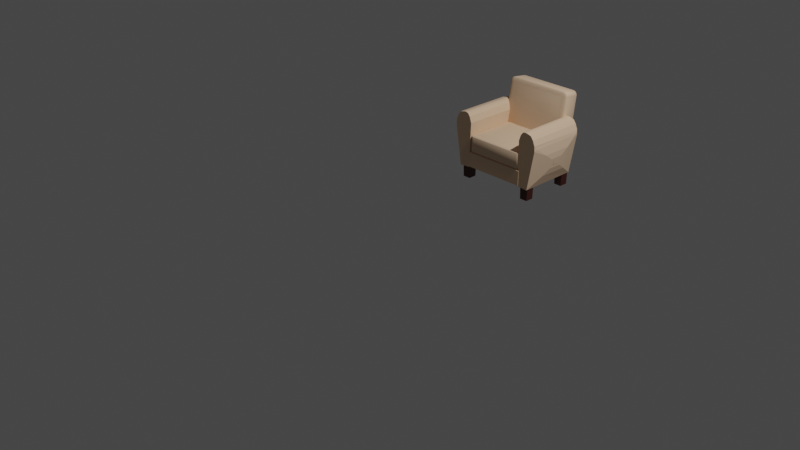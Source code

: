 # Source: sofa-small.blend  (saved by Blender 2.93.21; exported with 4.5.12 LTS)
import bpy
from mathutils import Matrix  # noqa: F401  (used for matrix-valued properties, if any)

bpy.ops.wm.read_factory_settings(use_empty=True)
scene = bpy.context.scene
scene.name = 'Scene'

# ---- collections
col_collection = bpy.data.collections.new('Collection'); scene.collection.children.link(col_collection)

# ---- materials (node trees are filled in below, after node groups)
mat_sofa_leg_001 = bpy.data.materials.new('sofa-leg.001')
mat_sofa_leg_001.use_transparent_shadow = False
mat_sofa_cream_001 = bpy.data.materials.new('sofa-cream.001')
mat_sofa_cream_001.use_transparent_shadow = False

# ---- material node trees
mat_sofa_leg_001.use_nodes = True; mat_sofa_leg_001.node_tree.nodes.clear()
_N = mat_sofa_leg_001.node_tree.nodes; _L = mat_sofa_leg_001.node_tree.links
n0 = _N.new('ShaderNodeOutputMaterial'); n0.name = 'Material Output'; n0.location = (300, 300)
n1 = _N.new('ShaderNodeBsdfPrincipled'); n1.name = 'Principled BSDF'; n1.location = (10, 300)
n1.distribution = 'GGX'
n1.subsurface_method = 'BURLEY'
n1.inputs[0].default_value = (0.06232, 0.01244, 0.007473, 1.0)
n1.inputs[3].default_value = 1.45
n1.inputs[27].default_value = (0.0, 0.0, 0.0, 1.0)
n1.inputs[28].default_value = 1.0
_L.new(n1.outputs[0], n0.inputs[0])
n0.is_active_output = True
mat_sofa_cream_001.use_nodes = True; mat_sofa_cream_001.node_tree.nodes.clear()
_N = mat_sofa_cream_001.node_tree.nodes; _L = mat_sofa_cream_001.node_tree.links
n0 = _N.new('ShaderNodeBsdfPrincipled'); n0.name = 'Principled BSDF'; n0.location = (10, 300)
n0.distribution = 'GGX'
n0.subsurface_method = 'BURLEY'
n0.inputs[0].default_value = (0.8, 0.5629, 0.3786, 1.0)
n0.inputs[2].default_value = 1.0
n0.inputs[3].default_value = 1.45
n0.inputs[27].default_value = (0.0, 0.0, 0.0, 1.0)
n0.inputs[28].default_value = 1.0
n1 = _N.new('ShaderNodeOutputMaterial'); n1.name = 'Material Output'; n1.location = (300, 300)
_L.new(n0.outputs[0], n1.inputs[0])
n1.is_active_output = True

# ---- world
world_world = bpy.data.worlds.new('World'); scene.world = world_world
world_world.use_nodes = True; world_world.node_tree.nodes.clear()
_N = world_world.node_tree.nodes; _L = world_world.node_tree.links
n0 = _N.new('ShaderNodeOutputWorld'); n0.name = 'World Output'; n0.location = (300, 300)
n1 = _N.new('ShaderNodeBackground'); n1.name = 'Background'; n1.location = (10, 300)
n1.inputs[0].default_value = (0.05088, 0.05088, 0.05088, 1.0)
_L.new(n1.outputs[0], n0.inputs[0])
n0.is_active_output = True
world_world.color = (0.05088, 0.05088, 0.05088)
world_world.use_sun_shadow = False
world_world.sun_shadow_jitter_overblur = 0.0

# ---- cameras
cam_camera = bpy.data.cameras.new('Camera')
cam_camera.clip_end = 100.0
cam_camera.ortho_scale = 7.314

# ---- lights
light_light = bpy.data.lights.new('Light', 'POINT')
light_light.transmission_factor = 0.0
light_light.energy = 1000.0
light_light.shadow_soft_size = 0.1
light_light.shadow_maximum_resolution = 0.006
light_light.use_absolute_resolution = True

# ---- meshes
me_cube_410 = bpy.data.meshes.new('Cube.410')
me_cube_410.from_pydata([(-0.8718, -1.0, -1.0), (-1.0, -1.0, 1.0), (-0.8718, 1.0, -1.0), (-1.0, 1.0, 1.0), (0.8718, -1.0, -1.0), (1.0, -1.0, 1.0), (0.8718, 1.0, -1.0), (1.0, 1.0, 1.0)], [], [(0, 1, 3, 2), (2, 3, 7, 6), (6, 7, 5, 4), (4, 5, 1, 0), (2, 6, 4, 0), (7, 3, 1, 5)])
_uv = me_cube_410.uv_layers.new(name='UVMap')
_uv.uv.foreach_set('vector', [0.375, 0.0, 0.625, 0.0, 0.625, 0.25, 0.375, 0.25, 0.375, 0.25, 0.625, 0.25, 0.625, 0.5, 0.375, 0.5, 0.375, 0.5, 0.625, 0.5, 0.625, 0.75, 0.375, 0.75, 0.375, 0.75, 0.625, 0.75, 0.625, 1.0, 0.375, 1.0, 0.125, 0.5, 0.375, 0.5, 0.375, 0.75, 0.125, 0.75, 0.625, 0.5, 0.875, 0.5, 0.875, 0.75, 0.625, 0.75])
me_cube_410.materials.append(mat_sofa_leg_001)
me_cube_410.use_remesh_fix_poles = True
me_cube_410.use_remesh_preserve_attributes = False
me_cube_410.update()
me_cube_415 = bpy.data.meshes.new('Cube.415')
me_cube_415.from_pydata([(-0.8718, -1.0, -1.0), (-1.0, -1.0, 1.0), (-0.8718, 1.0, -1.0), (-1.0, 1.0, 1.0), (0.8718, -1.0, -1.0), (1.0, -1.0, 1.0), (0.8718, 1.0, -1.0), (1.0, 1.0, 1.0)], [], [(0, 1, 3, 2), (2, 3, 7, 6), (6, 7, 5, 4), (4, 5, 1, 0), (2, 6, 4, 0), (7, 3, 1, 5)])
_uv = me_cube_415.uv_layers.new(name='UVMap')
_uv.uv.foreach_set('vector', [0.375, 0.0, 0.625, 0.0, 0.625, 0.25, 0.375, 0.25, 0.375, 0.25, 0.625, 0.25, 0.625, 0.5, 0.375, 0.5, 0.375, 0.5, 0.625, 0.5, 0.625, 0.75, 0.375, 0.75, 0.375, 0.75, 0.625, 0.75, 0.625, 1.0, 0.375, 1.0, 0.125, 0.5, 0.375, 0.5, 0.375, 0.75, 0.125, 0.75, 0.625, 0.5, 0.875, 0.5, 0.875, 0.75, 0.625, 0.75])
me_cube_415.materials.append(mat_sofa_leg_001)
me_cube_415.use_remesh_fix_poles = True
me_cube_415.use_remesh_preserve_attributes = False
me_cube_415.update()
me_cube_416 = bpy.data.meshes.new('Cube.416')
me_cube_416.from_pydata([(-0.8718, -1.0, -1.0), (-1.0, -1.0, 1.0), (-0.8718, 1.0, -1.0), (-1.0, 1.0, 1.0), (0.8718, -1.0, -1.0), (1.0, -1.0, 1.0), (0.8718, 1.0, -1.0), (1.0, 1.0, 1.0)], [], [(0, 1, 3, 2), (2, 3, 7, 6), (6, 7, 5, 4), (4, 5, 1, 0), (2, 6, 4, 0), (7, 3, 1, 5)])
_uv = me_cube_416.uv_layers.new(name='UVMap')
_uv.uv.foreach_set('vector', [0.375, 0.0, 0.625, 0.0, 0.625, 0.25, 0.375, 0.25, 0.375, 0.25, 0.625, 0.25, 0.625, 0.5, 0.375, 0.5, 0.375, 0.5, 0.625, 0.5, 0.625, 0.75, 0.375, 0.75, 0.375, 0.75, 0.625, 0.75, 0.625, 1.0, 0.375, 1.0, 0.125, 0.5, 0.375, 0.5, 0.375, 0.75, 0.125, 0.75, 0.625, 0.5, 0.875, 0.5, 0.875, 0.75, 0.625, 0.75])
me_cube_416.materials.append(mat_sofa_leg_001)
me_cube_416.use_remesh_fix_poles = True
me_cube_416.use_remesh_preserve_attributes = False
me_cube_416.update()
me_cube_417 = bpy.data.meshes.new('Cube.417')
me_cube_417.from_pydata([(-0.8718, -1.0, -1.0), (-1.0, -1.0, 1.0), (-0.8718, 1.0, -1.0), (-1.0, 1.0, 1.0), (0.8718, -1.0, -1.0), (1.0, -1.0, 1.0), (0.8718, 1.0, -1.0), (1.0, 1.0, 1.0)], [], [(0, 1, 3, 2), (2, 3, 7, 6), (6, 7, 5, 4), (4, 5, 1, 0), (2, 6, 4, 0), (7, 3, 1, 5)])
_uv = me_cube_417.uv_layers.new(name='UVMap')
_uv.uv.foreach_set('vector', [0.375, 0.0, 0.625, 0.0, 0.625, 0.25, 0.375, 0.25, 0.375, 0.25, 0.625, 0.25, 0.625, 0.5, 0.375, 0.5, 0.375, 0.5, 0.625, 0.5, 0.625, 0.75, 0.375, 0.75, 0.375, 0.75, 0.625, 0.75, 0.625, 1.0, 0.375, 1.0, 0.125, 0.5, 0.375, 0.5, 0.375, 0.75, 0.125, 0.75, 0.625, 0.5, 0.875, 0.5, 0.875, 0.75, 0.625, 0.75])
me_cube_417.materials.append(mat_sofa_leg_001)
me_cube_417.use_remesh_fix_poles = True
me_cube_417.use_remesh_preserve_attributes = False
me_cube_417.update()
me_cube_427 = bpy.data.meshes.new('Cube.427')
me_cube_427.from_pydata([(0.1618, -1.532, 2.606), (0.1999, 1.0, 2.605), (1.279, -1.532, 2.606), (1.779, -1.532, 4.667), (1.317, 1.0, 2.604), (1.817, 1.0, 4.666), (0.1119, 1.0, 4.932), (0.4162, 1.0, 5.085), (0.9349, 1.0, 5.13), (1.187, 1.0, 5.13), (1.428, 1.0, 5.087), (1.643, 1.0, 4.948), (0.3375, -1.532, 2.605), (0.4757, -1.532, 2.605), (0.6147, -1.532, 2.605), (0.7542, -1.532, 2.605), (0.8943, -1.532, 2.605), (1.035, -1.532, 2.605), (1.176, -1.532, 2.605), (1.605, -1.532, 4.949), (1.39, -1.532, 5.088), (1.149, -1.532, 5.131), (0.8969, -1.532, 5.131), (0.3782, -1.532, 5.086), (0.07389, -1.532, 4.933), (-0.2157, 0.3954, 3.1), (-0.2157, -0.8859, 3.1), (-0.4491, -0.8859, 4.131), (-0.4491, 0.3954, 4.131), (-0.378, 0.04072, 3.388), (-0.378, -0.5312, 3.388), (-0.4822, -0.5312, 3.849), (-0.4822, 0.04072, 3.849), (-0.378, 0.04072, 3.388), (-0.378, -0.5312, 3.388), (-0.4822, -0.5312, 3.849), (-0.4822, 0.04072, 3.849), (-0.4822, 0.04072, 3.849), (-0.4822, -0.5312, 3.849), (-0.378, -0.5312, 3.388), (-0.378, 0.04072, 3.388), (-0.4686, -0.1258, 3.715), (-0.4251, -0.1258, 3.523), (-0.4686, -0.3647, 3.715), (-0.4251, -0.3647, 3.523), (-0.1829, -1.532, 4.707), (-0.2604, -1.532, 4.467), (-0.22, -1.458, 4.623), (-0.2565, -1.42, 4.572), (-0.2875, -1.372, 4.52), (-0.1449, 1.0, 4.706), (-0.2223, 1.0, 4.466), (-0.2875, 0.8814, 4.52), (-0.2565, 0.9293, 4.572), (-0.22, 0.9672, 4.623), (0.1999, -1.49, 2.605), (1.317, -1.49, 2.604)], [(32, 36), (35, 31), (30, 34), (33, 29), (40, 33), (34, 39), (38, 35), (36, 37), (2, 56), (0, 55)], [(6, 50, 45, 24), (4, 5, 3, 2), (49, 52, 28, 27), (5, 11, 19, 3), (11, 10, 20, 19), (10, 9, 21, 20), (9, 8, 22, 21), (11, 5, 4, 1, 51, 50, 6, 7, 8, 9, 10), (7, 6, 24, 23), (1, 4, 2, 18, 17, 16, 15, 14, 13, 12, 0), (23, 22, 8, 7), (27, 28, 32, 31), (1, 0, 26, 25), (25, 26, 30, 29), (28, 25, 29, 32), (26, 27, 31, 30), (42, 44, 43, 41), (54, 47, 45, 50), (47, 48, 46), (48, 49, 46), (52, 51, 1, 25, 28), (52, 53, 51), (53, 54, 51), (54, 50, 51), (47, 54, 53, 48), (48, 53, 52, 49), (29, 30, 31, 32), (45, 47, 46), (2, 3, 19, 20, 21, 22, 23, 24, 45, 46, 0), (0, 46, 49, 27, 26)])
_uv = me_cube_427.uv_layers.new(name='UVMap')
_uv.uv.foreach_set('vector', [0.8438, 0.5, 0.8656, 0.5, 0.8656, 0.75, 0.8438, 0.75, 0.375, 0.5, 0.625, 0.5, 0.625, 0.75, 0.375, 0.75, 0.875, 0.7492, 0.875, 0.5008, 0.875, 0.5, 0.875, 0.75, 0.625, 0.5, 0.6562, 0.5, 0.6562, 0.75, 0.625, 0.75, 0.6562, 0.5, 0.6875, 0.5, 0.6875, 0.75, 0.6562, 0.75, 0.6875, 0.5, 0.7188, 0.5, 0.7188, 0.75, 0.6875, 0.75, 0.7188, 0.5, 0.75, 0.5, 0.75, 0.75, 0.7188, 0.75, 0.6562, 0.5, 0.625, 0.5, 0.375, 0.5, 0.375, 0.25, 0.6072, 0.25, 0.8656, 0.5, 0.8438, 0.5, 0.8125, 0.5, 0.75, 0.5, 0.7188, 0.5, 0.6875, 0.5, 0.8125, 0.5, 0.8438, 0.5, 0.8438, 0.75, 0.8125, 0.75, 0.125, 0.5, 0.375, 0.5, 0.375, 0.75, 0.3438, 0.75, 0.3125, 0.75, 0.2812, 0.75, 0.25, 0.75, 0.2188, 0.75, 0.1875, 0.75, 0.1562, 0.75, 0.125, 0.75, 0.8125, 0.75, 0.75, 0.75, 0.75, 0.5, 0.8125, 0.5, 0.875, 0.75, 0.875, 0.5, 0.875, 0.5, 0.875, 0.75, 0.125, 0.5, 0.125, 0.75, 0.125, 0.75, 0.125, 0.5, 0.125, 0.5, 0.125, 0.75, 0.125, 0.75, 0.125, 0.5, 0.625, 0.25, 0.375, 0.25, 0.375, 0.25, 0.625, 0.25, 0.375, 1.0, 0.625, 1.0, 0.625, 1.0, 0.375, 1.0, 0.125, 0.5, 0.375, 1.0, 0.875, 0.75, 0.625, 0.25, 0.8727, 0.5033, 0.8727, 0.7467, 0.8656, 0.75, 0.8656, 0.5, 0.625, 1.0, 0.625, 1.0, 0.6072, 1.0, 0.625, 1.0, 0.625, 1.0, 0.6072, 1.0, 0.6252, 0.25, 0.6072, 0.25, 0.375, 0.25, 0.375, 0.25, 0.625, 0.25, 0.6252, 0.25, 0.625, 0.25, 0.6072, 0.25, 0.625, 0.25, 0.625, 0.25, 0.6072, 0.25, 0.625, 0.25, 0.625, 0.25, 0.6072, 0.25, 0.8727, 0.7467, 0.8727, 0.5033, 0.875, 0.5031, 0.875, 0.7469, 0.875, 0.7469, 0.875, 0.5031, 0.875, 0.5008, 0.875, 0.7492, 0.375, 0.25, 0.375, 1.0, 0.875, 0.75, 0.625, 0.25, 0.636, 1.0, 0.625, 1.0, 0.6072, 1.0, 0.375, 0.75, 0.625, 0.75, 0.6562, 0.75, 0.6875, 0.75, 0.7188, 0.75, 0.75, 0.75, 0.8125, 0.75, 0.8438, 0.75, 0.636, 1.0, 0.6072, 1.0, 0.375, 1.0, 0.375, 1.0, 0.6072, 1.0, 0.625, 1.0, 0.625, 1.0, 0.375, 1.0])
me_cube_427.materials.append(mat_sofa_cream_001)
me_cube_427.use_remesh_fix_poles = True
me_cube_427.use_remesh_preserve_attributes = False
me_cube_427.update()
me_cube_419 = bpy.data.meshes.new('Cube.419')
me_cube_419.from_pydata([(0.1618, -1.532, 2.606), (0.1999, 1.0, 2.605), (1.279, -1.532, 2.606), (1.779, -1.532, 4.667), (1.317, 1.0, 2.604), (1.817, 1.0, 4.666), (0.1119, 1.0, 4.932), (0.4162, 1.0, 5.085), (0.9349, 1.0, 5.13), (1.187, 1.0, 5.13), (1.428, 1.0, 5.087), (1.643, 1.0, 4.948), (0.3375, -1.532, 2.605), (0.4757, -1.532, 2.605), (0.6147, -1.532, 2.605), (0.7542, -1.532, 2.605), (0.8943, -1.532, 2.605), (1.035, -1.532, 2.605), (1.176, -1.532, 2.605), (1.605, -1.532, 4.949), (1.39, -1.532, 5.088), (1.149, -1.532, 5.131), (0.8969, -1.532, 5.131), (0.3782, -1.532, 5.086), (0.07389, -1.532, 4.933), (-0.2157, 0.3954, 3.1), (-0.2157, -0.8859, 3.1), (-0.4491, -0.8859, 4.131), (-0.4491, 0.3954, 4.131), (-0.378, 0.04072, 3.388), (-0.378, -0.5312, 3.388), (-0.4822, -0.5312, 3.849), (-0.4822, 0.04072, 3.849), (-0.378, 0.04072, 3.388), (-0.378, -0.5312, 3.388), (-0.4822, -0.5312, 3.849), (-0.4822, 0.04072, 3.849), (-0.4822, 0.04072, 3.849), (-0.4822, -0.5312, 3.849), (-0.378, -0.5312, 3.388), (-0.378, 0.04072, 3.388), (-0.4686, -0.1258, 3.715), (-0.4251, -0.1258, 3.523), (-0.4686, -0.3647, 3.715), (-0.4251, -0.3647, 3.523), (-0.1829, -1.532, 4.707), (-0.2604, -1.532, 4.467), (-0.22, -1.458, 4.623), (-0.2565, -1.42, 4.572), (-0.2875, -1.372, 4.52), (-0.1449, 1.0, 4.706), (-0.2223, 1.0, 4.466), (-0.2875, 0.8814, 4.52), (-0.2565, 0.9293, 4.572), (-0.22, 0.9672, 4.623), (0.1999, -1.49, 2.605), (1.317, -1.49, 2.604)], [(32, 36), (35, 31), (30, 34), (33, 29), (40, 33), (34, 39), (38, 35), (36, 37), (2, 56), (0, 55)], [(6, 50, 45, 24), (4, 5, 3, 2), (49, 52, 28, 27), (5, 11, 19, 3), (11, 10, 20, 19), (10, 9, 21, 20), (9, 8, 22, 21), (11, 5, 4, 1, 51, 50, 6, 7, 8, 9, 10), (7, 6, 24, 23), (1, 4, 2, 18, 17, 16, 15, 14, 13, 12, 0), (23, 22, 8, 7), (27, 28, 32, 31), (1, 0, 26, 25), (25, 26, 30, 29), (28, 25, 29, 32), (26, 27, 31, 30), (42, 44, 43, 41), (54, 47, 45, 50), (47, 48, 46), (48, 49, 46), (52, 51, 1, 25, 28), (52, 53, 51), (53, 54, 51), (54, 50, 51), (47, 54, 53, 48), (48, 53, 52, 49), (29, 30, 31, 32), (45, 47, 46), (2, 3, 19, 20, 21, 22, 23, 24, 45, 46, 0), (0, 46, 49, 27, 26)])
_uv = me_cube_419.uv_layers.new(name='UVMap')
_uv.uv.foreach_set('vector', [0.8438, 0.5, 0.8656, 0.5, 0.8656, 0.75, 0.8438, 0.75, 0.375, 0.5, 0.625, 0.5, 0.625, 0.75, 0.375, 0.75, 0.875, 0.7492, 0.875, 0.5008, 0.875, 0.5, 0.875, 0.75, 0.625, 0.5, 0.6562, 0.5, 0.6562, 0.75, 0.625, 0.75, 0.6562, 0.5, 0.6875, 0.5, 0.6875, 0.75, 0.6562, 0.75, 0.6875, 0.5, 0.7188, 0.5, 0.7188, 0.75, 0.6875, 0.75, 0.7188, 0.5, 0.75, 0.5, 0.75, 0.75, 0.7188, 0.75, 0.6562, 0.5, 0.625, 0.5, 0.375, 0.5, 0.375, 0.25, 0.6072, 0.25, 0.8656, 0.5, 0.8438, 0.5, 0.8125, 0.5, 0.75, 0.5, 0.7188, 0.5, 0.6875, 0.5, 0.8125, 0.5, 0.8438, 0.5, 0.8438, 0.75, 0.8125, 0.75, 0.125, 0.5, 0.375, 0.5, 0.375, 0.75, 0.3438, 0.75, 0.3125, 0.75, 0.2812, 0.75, 0.25, 0.75, 0.2188, 0.75, 0.1875, 0.75, 0.1562, 0.75, 0.125, 0.75, 0.8125, 0.75, 0.75, 0.75, 0.75, 0.5, 0.8125, 0.5, 0.875, 0.75, 0.875, 0.5, 0.875, 0.5, 0.875, 0.75, 0.125, 0.5, 0.125, 0.75, 0.125, 0.75, 0.125, 0.5, 0.125, 0.5, 0.125, 0.75, 0.125, 0.75, 0.125, 0.5, 0.625, 0.25, 0.375, 0.25, 0.375, 0.25, 0.625, 0.25, 0.375, 1.0, 0.625, 1.0, 0.625, 1.0, 0.375, 1.0, 0.125, 0.5, 0.375, 1.0, 0.875, 0.75, 0.625, 0.25, 0.8727, 0.5033, 0.8727, 0.7467, 0.8656, 0.75, 0.8656, 0.5, 0.625, 1.0, 0.625, 1.0, 0.6072, 1.0, 0.625, 1.0, 0.625, 1.0, 0.6072, 1.0, 0.6252, 0.25, 0.6072, 0.25, 0.375, 0.25, 0.375, 0.25, 0.625, 0.25, 0.6252, 0.25, 0.625, 0.25, 0.6072, 0.25, 0.625, 0.25, 0.625, 0.25, 0.6072, 0.25, 0.625, 0.25, 0.625, 0.25, 0.6072, 0.25, 0.8727, 0.7467, 0.8727, 0.5033, 0.875, 0.5031, 0.875, 0.7469, 0.875, 0.7469, 0.875, 0.5031, 0.875, 0.5008, 0.875, 0.7492, 0.375, 0.25, 0.375, 1.0, 0.875, 0.75, 0.625, 0.25, 0.636, 1.0, 0.625, 1.0, 0.6072, 1.0, 0.375, 0.75, 0.625, 0.75, 0.6562, 0.75, 0.6875, 0.75, 0.7188, 0.75, 0.75, 0.75, 0.8125, 0.75, 0.8438, 0.75, 0.636, 1.0, 0.6072, 1.0, 0.375, 1.0, 0.375, 1.0, 0.6072, 1.0, 0.625, 1.0, 0.625, 1.0, 0.375, 1.0])
me_cube_419.materials.append(mat_sofa_cream_001)
me_cube_419.use_remesh_fix_poles = True
me_cube_419.use_remesh_preserve_attributes = False
me_cube_419.update()
me_cube_424 = bpy.data.meshes.new('Cube.424')
me_cube_424.from_pydata([(-0.8616, -0.8637, -0.9494), (-0.8616, -1.002, -0.8236), (-1.0, -0.8629, -0.8301), (-0.8616, -0.9164, -0.9451), (-0.8616, -0.9611, -0.9196), (-0.9146, -0.8633, -0.9478), (-0.9159, -0.9174, -0.9406), (-0.9131, -0.9538, -0.919), (-0.9415, -0.9428, -0.9106), (-0.9146, -0.9908, -0.8298), (-0.9595, -0.9606, -0.8329), (-0.8616, -0.991, -0.8769), (-0.9159, -0.978, -0.8843), (-0.9524, -0.9536, -0.8841), (-0.9895, -0.8629, -0.8827), (-0.9595, -0.8631, -0.9242), (-0.9895, -0.9157, -0.833), (-0.9768, -0.9171, -0.8869), (-0.9524, -0.9144, -0.9207), (-0.8616, -1.004, 0.9497), (-0.8616, -0.8668, 1.127), (-1.0, -0.8646, 0.9349), (-0.8616, -0.9932, 1.006), (-0.8616, -0.9636, 1.06), (-0.9146, -0.9925, 0.936), (-0.9159, -0.9799, 0.9935), (-0.9131, -0.9559, 1.037), (-0.9415, -0.9447, 1.019), (-0.9146, -0.866, 1.096), (-0.9595, -0.8653, 1.048), (-0.8616, -0.9192, 1.102), (-0.9159, -0.9197, 1.07), (-0.9524, -0.9164, 1.033), (-0.9895, -0.9173, 0.9284), (-0.9595, -0.9622, 0.9288), (-0.9895, -0.8648, 0.9921), (-0.9768, -0.9188, 0.9871), (-0.9524, -0.9554, 0.9846), (-0.8616, 0.8596, -0.9513), (-1.0, 0.8604, -0.8311), (-0.8616, 0.9985, -0.8248), (-0.9146, 0.86, -0.9493), (-0.9595, 0.8602, -0.9254), (-0.8616, 0.9128, -0.9466), (-0.9159, 0.9145, -0.9417), (-0.9524, 0.9119, -0.9216), (-0.9415, 0.9403, -0.9115), (-0.9895, 0.9134, -0.8339), (-0.9595, 0.9583, -0.8338), (-0.9895, 0.8604, -0.8838), (-0.9768, 0.9147, -0.8878), (-0.9524, 0.9513, -0.8849), (-0.8616, 0.988, -0.8781), (-0.8616, 0.9579, -0.9209), (-0.9146, 0.9882, -0.8307), (-0.9159, 0.9755, -0.8852), (-0.9131, 0.9511, -0.9199), (-0.8616, 0.8566, 1.122), (-0.8616, 0.9966, 0.9451), (-1.0, 0.8587, 0.9317), (-0.8616, 0.9101, 1.097), (-0.8616, 0.9556, 1.055), (-0.9146, 0.8574, 1.092), (-0.9159, 0.9123, 1.065), (-0.9131, 0.9491, 1.033), (-0.9415, 0.9385, 1.015), (-0.9146, 0.9866, 0.932), (-0.9595, 0.9569, 0.9253), (-0.8616, 0.9859, 1.001), (-0.9159, 0.9737, 0.9894), (-0.9524, 0.9497, 0.9809), (-0.9895, 0.8586, 0.9888), (-0.9595, 0.8581, 1.045), (-0.9895, 0.912, 0.9251), (-0.9768, 0.9131, 0.9837), (-0.9524, 0.91, 1.029), (0.8616, -0.8637, -0.9494), (1.0, -0.8629, -0.8301), (0.8616, -1.002, -0.8236), (0.9146, -0.8633, -0.9478), (0.9595, -0.8631, -0.9242), (0.8616, -0.9164, -0.9451), (0.9159, -0.9174, -0.9406), (0.9524, -0.9144, -0.9207), (0.9415, -0.9428, -0.9106), (0.9895, -0.9157, -0.833), (0.9595, -0.9606, -0.8329), (0.9895, -0.8629, -0.8827), (0.9768, -0.9171, -0.8869), (0.9524, -0.9536, -0.8841), (0.8616, -0.991, -0.8769), (0.8616, -0.9611, -0.9196), (0.9146, -0.9908, -0.8298), (0.9159, -0.978, -0.8843), (0.9131, -0.9538, -0.919), (0.8616, -0.8668, 1.127), (0.8616, -1.004, 0.9497), (1.0, -0.8646, 0.9349), (0.8616, -0.9192, 1.102), (0.8616, -0.9636, 1.06), (0.9146, -0.866, 1.096), (0.9159, -0.9197, 1.07), (0.9131, -0.9559, 1.037), (0.9415, -0.9447, 1.019), (0.9146, -0.9925, 0.936), (0.9595, -0.9622, 0.9288), (0.8616, -0.9932, 1.006), (0.9159, -0.9799, 0.9935), (0.9524, -0.9554, 0.9846), (0.9895, -0.8648, 0.9921), (0.9595, -0.8653, 1.048), (0.9895, -0.9173, 0.9284), (0.9768, -0.9188, 0.9871), (0.9524, -0.9164, 1.033), (0.8616, 0.8596, -0.9513), (0.8616, 0.9985, -0.8248), (1.0, 0.8604, -0.8311), (0.8616, 0.9128, -0.9466), (0.8616, 0.9579, -0.9209), (0.9146, 0.86, -0.9493), (0.9159, 0.9145, -0.9417), (0.9131, 0.9511, -0.9199), (0.9415, 0.9403, -0.9115), (0.9146, 0.9882, -0.8307), (0.9595, 0.9583, -0.8338), (0.8616, 0.988, -0.8781), (0.9159, 0.9755, -0.8852), (0.9524, 0.9513, -0.8849), (0.9895, 0.8604, -0.8838), (0.9595, 0.8602, -0.9254), (0.9895, 0.9134, -0.8339), (0.9768, 0.9147, -0.8878), (0.9524, 0.9119, -0.9216), (0.8616, 0.8566, 1.122), (1.0, 0.8587, 0.9317), (0.8616, 0.9966, 0.9451), (0.9146, 0.8574, 1.092), (0.9595, 0.8581, 1.045), (0.8616, 0.9101, 1.097), (0.9159, 0.9123, 1.065), (0.9524, 0.91, 1.029), (0.9415, 0.9385, 1.015), (0.9895, 0.912, 0.9251), (0.9595, 0.9569, 0.9253), (0.9895, 0.8586, 0.9888), (0.9768, 0.9131, 0.9837), (0.9524, 0.9497, 0.9809), (0.8616, 0.9859, 1.001), (0.8616, 0.9556, 1.055), (0.9146, 0.9866, 0.932), (0.9159, 0.9737, 0.9894), (0.9131, 0.9491, 1.033), (-0.8207, -0.828, 1.178), (-0.1207, -0.1434, 1.554), (-0.668, -0.6822, 1.345), (-0.4814, -0.501, 1.478), (-0.2892, -0.3113, 1.539), (-0.1207, 0.09793, 1.554), (-0.8204, 0.8133, 1.174), (-0.2892, 0.267, 1.539), (-0.4813, 0.4617, 1.478), (-0.6679, 0.6538, 1.343), (0.1207, 0.09793, 1.554), (0.8204, 0.8133, 1.174), (0.2892, 0.267, 1.539), (0.4813, 0.4617, 1.478), (0.6679, 0.6538, 1.343), (0.1207, -0.1434, 1.554), (0.8207, -0.828, 1.178), (0.2892, -0.3113, 1.539), (0.4814, -0.501, 1.478), (0.668, -0.6822, 1.345)], [], [(78, 96, 19, 1), (116, 134, 97, 77), (133, 57, 158, 163), (2, 21, 59, 39), (40, 58, 135, 115), (0, 3, 6, 5), (3, 4, 7, 6), (5, 6, 18, 15), (6, 7, 8, 18), (1, 9, 12, 11), (9, 10, 13, 12), (11, 12, 7, 4), (12, 13, 8, 7), (2, 14, 17, 16), (14, 15, 18, 17), (16, 17, 13, 10), (17, 18, 8, 13), (19, 22, 25, 24), (22, 23, 26, 25), (24, 25, 37, 34), (25, 26, 27, 37), (20, 28, 31, 30), (28, 29, 32, 31), (30, 31, 26, 23), (31, 32, 27, 26), (21, 33, 36, 35), (33, 34, 37, 36), (35, 36, 32, 29), (36, 37, 27, 32), (38, 41, 44, 43), (41, 42, 45, 44), (43, 44, 56, 53), (44, 45, 46, 56), (39, 47, 50, 49), (47, 48, 51, 50), (49, 50, 45, 42), (50, 51, 46, 45), (40, 52, 55, 54), (52, 53, 56, 55), (54, 55, 51, 48), (55, 56, 46, 51), (57, 60, 63, 62), (60, 61, 64, 63), (62, 63, 75, 72), (63, 64, 65, 75), (58, 66, 69, 68), (66, 67, 70, 69), (68, 69, 64, 61), (69, 70, 65, 64), (59, 71, 74, 73), (71, 72, 75, 74), (73, 74, 70, 67), (74, 75, 65, 70), (76, 79, 82, 81), (79, 80, 83, 82), (81, 82, 94, 91), (82, 83, 84, 94), (77, 85, 88, 87), (85, 86, 89, 88), (87, 88, 83, 80), (88, 89, 84, 83), (78, 90, 93, 92), (90, 91, 94, 93), (92, 93, 89, 86), (93, 94, 84, 89), (95, 98, 101, 100), (98, 99, 102, 101), (100, 101, 113, 110), (101, 102, 103, 113), (96, 104, 107, 106), (104, 105, 108, 107), (106, 107, 102, 99), (107, 108, 103, 102), (97, 109, 112, 111), (109, 110, 113, 112), (111, 112, 108, 105), (112, 113, 103, 108), (114, 117, 120, 119), (117, 118, 121, 120), (119, 120, 132, 129), (120, 121, 122, 132), (115, 123, 126, 125), (123, 124, 127, 126), (125, 126, 121, 118), (126, 127, 122, 121), (116, 128, 131, 130), (128, 129, 132, 131), (130, 131, 127, 124), (131, 132, 122, 127), (133, 136, 139, 138), (136, 137, 140, 139), (138, 139, 151, 148), (139, 140, 141, 151), (134, 142, 145, 144), (142, 143, 146, 145), (144, 145, 140, 137), (145, 146, 141, 140), (135, 147, 150, 149), (147, 148, 151, 150), (149, 150, 146, 143), (150, 151, 141, 146), (38, 0, 5, 41), (41, 5, 15, 42), (42, 15, 14, 49), (49, 14, 2, 39), (1, 19, 24, 9), (9, 24, 34, 10), (10, 34, 33, 16), (16, 33, 21, 2), (20, 57, 62, 28), (28, 62, 72, 29), (29, 72, 71, 35), (35, 71, 59, 21), (58, 40, 54, 66), (66, 54, 48, 67), (67, 48, 47, 73), (73, 47, 39, 59), (114, 38, 43, 117), (117, 43, 53, 118), (118, 53, 52, 125), (125, 52, 40, 115), (57, 133, 138, 60), (60, 138, 148, 61), (61, 148, 147, 68), (68, 147, 135, 58), (134, 116, 130, 142), (142, 130, 124, 143), (143, 124, 123, 149), (149, 123, 115, 135), (76, 114, 119, 79), (79, 119, 129, 80), (80, 129, 128, 87), (87, 128, 116, 77), (133, 95, 100, 136), (136, 100, 110, 137), (137, 110, 109, 144), (144, 109, 97, 134), (96, 78, 92, 104), (104, 92, 86, 105), (105, 86, 85, 111), (111, 85, 77, 97), (0, 76, 81, 3), (3, 81, 91, 4), (4, 91, 90, 11), (11, 90, 78, 1), (95, 20, 30, 98), (98, 30, 23, 99), (99, 23, 22, 106), (106, 22, 19, 96), (38, 114, 76, 0), (20, 95, 168, 152), (95, 133, 163, 168), (162, 157, 153, 167), (153, 157, 159, 156), (156, 159, 160, 155), (155, 160, 161, 154), (154, 161, 158, 152), (157, 162, 164, 159), (159, 164, 165, 160), (160, 165, 166, 161), (161, 166, 163, 158), (162, 167, 169, 164), (164, 169, 170, 165), (165, 170, 171, 166), (166, 171, 168, 163), (167, 153, 156, 169), (169, 156, 155, 170), (170, 155, 154, 171), (171, 154, 152, 168), (57, 20, 152, 158)])
me_cube_424.polygons.foreach_set('use_smooth', [True] * 170)
_uv = me_cube_424.uv_layers.new(name='UVMap')
_uv.uv.foreach_set('vector', [0.3923, 0.7673, 0.6077, 0.7673, 0.6077, 0.9827, 0.3923, 0.9827, 0.3923, 0.5173, 0.6077, 0.5173, 0.6077, 0.7327, 0.3923, 0.7327, 0.6423, 0.5173, 0.8577, 0.5173, 0.8577, 0.5173, 0.6423, 0.5173, 0.3923, 0.0173, 0.6077, 0.0173, 0.6077, 0.2327, 0.3923, 0.2327, 0.3923, 0.2673, 0.6077, 0.2673, 0.6077, 0.4827, 0.3923, 0.4827, 0.1423, 0.7327, 0.1423, 0.7393, 0.1355, 0.7395, 0.1357, 0.7327, 0.1423, 0.7393, 0.1423, 0.75, 0.1359, 0.75, 0.1355, 0.7395, 0.1357, 0.7327, 0.1355, 0.7395, 0.125, 0.7391, 0.125, 0.7327, 0.1355, 0.7395, 0.1359, 0.75, 0.1323, 0.75, 0.125, 0.7391, 0.3923, 0.9827, 0.3923, 0.9893, 0.3855, 0.9895, 0.3857, 0.9827, 0.3923, 0.9893, 0.3923, 1.0, 0.3859, 1.0, 0.3855, 0.9895, 0.3857, 0.9827, 0.3855, 0.9895, 0.375, 0.9891, 0.375, 0.9827, 0.3855, 0.9895, 0.3859, 1.0, 0.3823, 1.0, 0.375, 0.9891, 0.3923, 0.0173, 0.3857, 0.0173, 0.3855, 0.01051, 0.3923, 0.01068, 0.3857, 0.0173, 0.375, 0.0173, 0.375, 0.01086, 0.3855, 0.01051, 0.3923, 0.01068, 0.3855, 0.01051, 0.3859, 0.0, 0.3923, 0.0, 0.3855, 0.01051, 0.375, 0.01086, 0.375, 0.007311, 0.3859, 0.0, 0.6077, 0.9827, 0.6143, 0.9827, 0.6145, 0.9895, 0.6077, 0.9893, 0.6143, 0.9827, 0.625, 0.9827, 0.625, 0.9891, 0.6145, 0.9895, 0.6077, 0.9893, 0.6145, 0.9895, 0.6141, 1.0, 0.6077, 1.0, 0.6145, 0.9895, 0.625, 0.9891, 0.625, 0.9927, 0.6141, 1.0, 0.8577, 0.7327, 0.8643, 0.7327, 0.8645, 0.7395, 0.8577, 0.7393, 0.8643, 0.7327, 0.875, 0.7327, 0.875, 0.7391, 0.8645, 0.7395, 0.8577, 0.7393, 0.8645, 0.7395, 0.8641, 0.75, 0.8577, 0.75, 0.8645, 0.7395, 0.875, 0.7391, 0.875, 0.7427, 0.8641, 0.75, 0.6077, 0.0173, 0.6077, 0.01068, 0.6145, 0.01051, 0.6143, 0.0173, 0.6077, 0.01068, 0.6077, 0.0, 0.6141, 0.0, 0.6145, 0.01051, 0.6143, 0.0173, 0.6145, 0.01051, 0.625, 0.01086, 0.625, 0.0173, 0.6145, 0.01051, 0.6141, 0.0, 0.6177, 0.0, 0.625, 0.01086, 0.1423, 0.5173, 0.1357, 0.5173, 0.1355, 0.5105, 0.1423, 0.5107, 0.1357, 0.5173, 0.125, 0.5173, 0.125, 0.5109, 0.1355, 0.5105, 0.1423, 0.5107, 0.1355, 0.5105, 0.1359, 0.5, 0.1423, 0.5, 0.1355, 0.5105, 0.125, 0.5109, 0.125, 0.5073, 0.1359, 0.5, 0.3923, 0.2327, 0.3923, 0.2393, 0.3855, 0.2395, 0.3857, 0.2327, 0.3923, 0.2393, 0.3923, 0.25, 0.3859, 0.25, 0.3855, 0.2395, 0.3857, 0.2327, 0.3855, 0.2395, 0.375, 0.2391, 0.375, 0.2327, 0.3855, 0.2395, 0.3859, 0.25, 0.3823, 0.25, 0.375, 0.2391, 0.3923, 0.2673, 0.3857, 0.2673, 0.3855, 0.2605, 0.3923, 0.2607, 0.3857, 0.2673, 0.375, 0.2673, 0.375, 0.2609, 0.3855, 0.2605, 0.3923, 0.2607, 0.3855, 0.2605, 0.3859, 0.25, 0.3923, 0.25, 0.3855, 0.2605, 0.375, 0.2609, 0.375, 0.2573, 0.3859, 0.25, 0.8577, 0.5173, 0.8577, 0.5107, 0.8645, 0.5105, 0.8643, 0.5173, 0.8577, 0.5107, 0.8577, 0.5, 0.8641, 0.5, 0.8645, 0.5105, 0.8643, 0.5173, 0.8645, 0.5105, 0.875, 0.5109, 0.875, 0.5173, 0.8645, 0.5105, 0.8641, 0.5, 0.8677, 0.5, 0.875, 0.5109, 0.6077, 0.2673, 0.6077, 0.2607, 0.6145, 0.2605, 0.6143, 0.2673, 0.6077, 0.2607, 0.6077, 0.25, 0.6141, 0.25, 0.6145, 0.2605, 0.6143, 0.2673, 0.6145, 0.2605, 0.625, 0.2609, 0.625, 0.2673, 0.6145, 0.2605, 0.6141, 0.25, 0.6177, 0.25, 0.625, 0.2609, 0.6077, 0.2327, 0.6143, 0.2327, 0.6145, 0.2395, 0.6077, 0.2393, 0.6143, 0.2327, 0.625, 0.2327, 0.625, 0.2391, 0.6145, 0.2395, 0.6077, 0.2393, 0.6145, 0.2395, 0.6141, 0.25, 0.6077, 0.25, 0.6145, 0.2395, 0.625, 0.2391, 0.625, 0.2427, 0.6141, 0.25, 0.3577, 0.7327, 0.3643, 0.7327, 0.3645, 0.7395, 0.3577, 0.7393, 0.3643, 0.7327, 0.375, 0.7327, 0.375, 0.7391, 0.3645, 0.7395, 0.3577, 0.7393, 0.3645, 0.7395, 0.3641, 0.75, 0.3577, 0.75, 0.3645, 0.7395, 0.375, 0.7391, 0.3774, 0.75, 0.3641, 0.75, 0.3923, 0.7327, 0.3923, 0.7393, 0.3855, 0.7395, 0.3857, 0.7327, 0.3923, 0.7393, 0.3923, 0.75, 0.3859, 0.75, 0.3855, 0.7395, 0.3857, 0.7327, 0.3855, 0.7395, 0.375, 0.7391, 0.375, 0.7327, 0.3855, 0.7395, 0.3859, 0.75, 0.3774, 0.75, 0.375, 0.7391, 0.3923, 0.7673, 0.3857, 0.7673, 0.3855, 0.7605, 0.3923, 0.7607, 0.3857, 0.7673, 0.375, 0.7673, 0.375, 0.7609, 0.3855, 0.7605, 0.3923, 0.7607, 0.3855, 0.7605, 0.3859, 0.75, 0.3923, 0.75, 0.3855, 0.7605, 0.375, 0.7609, 0.3774, 0.75, 0.3859, 0.75, 0.6423, 0.7327, 0.6423, 0.7393, 0.6355, 0.7395, 0.6357, 0.7327, 0.6423, 0.7393, 0.6423, 0.75, 0.6359, 0.75, 0.6355, 0.7395, 0.6357, 0.7327, 0.6355, 0.7395, 0.625, 0.7391, 0.625, 0.7327, 0.6355, 0.7395, 0.6359, 0.75, 0.625, 0.7476, 0.625, 0.7391, 0.6077, 0.7673, 0.6077, 0.7607, 0.6145, 0.7605, 0.6143, 0.7673, 0.6077, 0.7607, 0.6077, 0.75, 0.6141, 0.75, 0.6145, 0.7605, 0.6143, 0.7673, 0.6145, 0.7605, 0.625, 0.7609, 0.625, 0.7673, 0.6145, 0.7605, 0.6141, 0.75, 0.625, 0.7476, 0.625, 0.7609, 0.6077, 0.7327, 0.6143, 0.7327, 0.6145, 0.7395, 0.6077, 0.7393, 0.6143, 0.7327, 0.625, 0.7327, 0.625, 0.7391, 0.6145, 0.7395, 0.6077, 0.7393, 0.6145, 0.7395, 0.6141, 0.75, 0.6077, 0.75, 0.6145, 0.7395, 0.625, 0.7391, 0.625, 0.7476, 0.6141, 0.75, 0.3577, 0.5173, 0.3577, 0.5107, 0.3645, 0.5105, 0.3643, 0.5173, 0.3577, 0.5107, 0.3577, 0.5, 0.3641, 0.5, 0.3645, 0.5105, 0.3643, 0.5173, 0.3645, 0.5105, 0.375, 0.5109, 0.375, 0.5173, 0.3645, 0.5105, 0.3641, 0.5, 0.375, 0.5024, 0.375, 0.5109, 0.3923, 0.4827, 0.3923, 0.4893, 0.3855, 0.4895, 0.3857, 0.4827, 0.3923, 0.4893, 0.3923, 0.5, 0.3859, 0.5, 0.3855, 0.4895, 0.3857, 0.4827, 0.3855, 0.4895, 0.375, 0.4891, 0.375, 0.4827, 0.3855, 0.4895, 0.3859, 0.5, 0.375, 0.5024, 0.375, 0.4891, 0.3923, 0.5173, 0.3857, 0.5173, 0.3855, 0.5105, 0.3923, 0.5107, 0.3857, 0.5173, 0.375, 0.5173, 0.375, 0.5109, 0.3855, 0.5105, 0.3923, 0.5107, 0.3855, 0.5105, 0.3859, 0.5, 0.3923, 0.5, 0.3855, 0.5105, 0.375, 0.5109, 0.375, 0.5024, 0.3859, 0.5, 0.6423, 0.5173, 0.6357, 0.5173, 0.6355, 0.5105, 0.6423, 0.5107, 0.6357, 0.5173, 0.625, 0.5173, 0.625, 0.5109, 0.6355, 0.5105, 0.6423, 0.5107, 0.6355, 0.5105, 0.6359, 0.5, 0.6423, 0.5, 0.6355, 0.5105, 0.625, 0.5109, 0.6226, 0.5, 0.6359, 0.5, 0.6077, 0.5173, 0.6077, 0.5107, 0.6145, 0.5105, 0.6143, 0.5173, 0.6077, 0.5107, 0.6077, 0.5, 0.6141, 0.5, 0.6145, 0.5105, 0.6143, 0.5173, 0.6145, 0.5105, 0.625, 0.5109, 0.625, 0.5173, 0.6145, 0.5105, 0.6141, 0.5, 0.6226, 0.5, 0.625, 0.5109, 0.6077, 0.4827, 0.6143, 0.4827, 0.6145, 0.4895, 0.6077, 0.4893, 0.6143, 0.4827, 0.625, 0.4827, 0.625, 0.4891, 0.6145, 0.4895, 0.6077, 0.4893, 0.6145, 0.4895, 0.6141, 0.5, 0.6077, 0.5, 0.6145, 0.4895, 0.625, 0.4891, 0.6226, 0.5, 0.6141, 0.5, 0.1423, 0.5173, 0.1423, 0.7327, 0.1357, 0.7327, 0.1357, 0.5173, 0.1357, 0.5173, 0.1357, 0.7327, 0.125, 0.7327, 0.125, 0.5173, 0.375, 0.2327, 0.375, 0.0173, 0.3857, 0.0173, 0.3857, 0.2327, 0.3857, 0.2327, 0.3857, 0.0173, 0.3923, 0.0173, 0.3923, 0.2327, 0.3923, 0.9827, 0.6077, 0.9827, 0.6077, 0.9893, 0.3923, 0.9893, 0.3923, 0.9893, 0.6077, 0.9893, 0.6077, 1.0, 0.3923, 1.0, 0.3923, 0.0, 0.6077, 0.0, 0.6077, 0.01068, 0.3923, 0.01068, 0.3923, 0.01068, 0.6077, 0.01068, 0.6077, 0.0173, 0.3923, 0.0173, 0.8577, 0.7327, 0.8577, 0.5173, 0.8643, 0.5173, 0.8643, 0.7327, 0.8643, 0.7327, 0.8643, 0.5173, 0.875, 0.5173, 0.875, 0.7327, 0.625, 0.0173, 0.625, 0.2327, 0.6143, 0.2327, 0.6143, 0.0173, 0.6143, 0.0173, 0.6143, 0.2327, 0.6077, 0.2327, 0.6077, 0.0173, 0.6077, 0.2673, 0.3923, 0.2673, 0.3923, 0.2607, 0.6077, 0.2607, 0.6077, 0.2607, 0.3923, 0.2607, 0.3923, 0.25, 0.6077, 0.25, 0.6077, 0.25, 0.3923, 0.25, 0.3923, 0.2393, 0.6077, 0.2393, 0.6077, 0.2393, 0.3923, 0.2393, 0.3923, 0.2327, 0.6077, 0.2327, 0.3577, 0.5173, 0.1423, 0.5173, 0.1423, 0.5107, 0.3577, 0.5107, 0.3577, 0.5107, 0.1423, 0.5107, 0.1423, 0.5, 0.3577, 0.5, 0.375, 0.4827, 0.375, 0.2673, 0.3857, 0.2673, 0.3857, 0.4827, 0.3857, 0.4827, 0.3857, 0.2673, 0.3923, 0.2673, 0.3923, 0.4827, 0.8577, 0.5173, 0.6423, 0.5173, 0.6423, 0.5107, 0.8577, 0.5107, 0.8577, 0.5107, 0.6423, 0.5107, 0.6423, 0.5, 0.8577, 0.5, 0.625, 0.2673, 0.625, 0.4827, 0.6143, 0.4827, 0.6143, 0.2673, 0.6143, 0.2673, 0.6143, 0.4827, 0.6077, 0.4827, 0.6077, 0.2673, 0.6077, 0.5173, 0.3923, 0.5173, 0.3923, 0.5107, 0.6077, 0.5107, 0.6077, 0.5107, 0.3923, 0.5107, 0.3923, 0.5, 0.6077, 0.5, 0.6077, 0.5, 0.3923, 0.5, 0.3923, 0.4893, 0.6077, 0.4893, 0.6077, 0.4893, 0.3923, 0.4893, 0.3923, 0.4827, 0.6077, 0.4827, 0.3577, 0.7327, 0.3577, 0.5173, 0.3643, 0.5173, 0.3643, 0.7327, 0.3643, 0.7327, 0.3643, 0.5173, 0.375, 0.5173, 0.375, 0.7327, 0.375, 0.7327, 0.375, 0.5173, 0.3857, 0.5173, 0.3857, 0.7327, 0.3857, 0.7327, 0.3857, 0.5173, 0.3923, 0.5173, 0.3923, 0.7327, 0.6423, 0.5173, 0.6423, 0.7327, 0.6357, 0.7327, 0.6357, 0.5173, 0.6357, 0.5173, 0.6357, 0.7327, 0.625, 0.7327, 0.625, 0.5173, 0.625, 0.5173, 0.625, 0.7327, 0.6143, 0.7327, 0.6143, 0.5173, 0.6143, 0.5173, 0.6143, 0.7327, 0.6077, 0.7327, 0.6077, 0.5173, 0.6077, 0.7673, 0.3923, 0.7673, 0.3923, 0.7607, 0.6077, 0.7607, 0.6077, 0.7607, 0.3923, 0.7607, 0.3923, 0.75, 0.6077, 0.75, 0.6077, 0.75, 0.3923, 0.75, 0.3923, 0.7393, 0.6077, 0.7393, 0.6077, 0.7393, 0.3923, 0.7393, 0.3923, 0.7327, 0.6077, 0.7327, 0.1423, 0.7327, 0.3577, 0.7327, 0.3577, 0.7393, 0.1423, 0.7393, 0.1423, 0.7393, 0.3577, 0.7393, 0.3577, 0.75, 0.1423, 0.75, 0.375, 0.9827, 0.375, 0.7673, 0.3857, 0.7673, 0.3857, 0.9827, 0.3857, 0.9827, 0.3857, 0.7673, 0.3923, 0.7673, 0.3923, 0.9827, 0.6423, 0.7327, 0.8577, 0.7327, 0.8577, 0.7393, 0.6423, 0.7393, 0.6423, 0.7393, 0.8577, 0.7393, 0.8577, 0.75, 0.6423, 0.75, 0.625, 0.7673, 0.625, 0.9827, 0.6143, 0.9827, 0.6143, 0.7673, 0.6143, 0.7673, 0.6143, 0.9827, 0.6077, 0.9827, 0.6077, 0.7673, 0.1423, 0.5173, 0.3577, 0.5173, 0.3577, 0.7327, 0.1423, 0.7327, 0.8577, 0.7327, 0.6423, 0.7327, 0.6423, 0.7327, 0.8577, 0.7327, 0.6423, 0.7327, 0.6423, 0.5173, 0.6423, 0.5173, 0.6423, 0.7327, 0.7238, 0.5988, 0.7762, 0.5988, 0.7762, 0.6512, 0.7238, 0.6512, 0.7762, 0.6512, 0.7762, 0.5988, 0.8127, 0.5622, 0.8127, 0.6876, 0.8127, 0.6876, 0.8127, 0.5622, 0.856, 0.5187, 0.8561, 0.7308, 0.8561, 0.7308, 0.856, 0.5187, 0.8572, 0.5178, 0.8572, 0.7321, 0.8572, 0.7321, 0.8572, 0.5178, 0.8577, 0.5173, 0.8577, 0.7327, 0.7762, 0.5988, 0.7238, 0.5988, 0.6873, 0.5622, 0.8127, 0.5622, 0.8127, 0.5622, 0.6873, 0.5622, 0.644, 0.5187, 0.856, 0.5187, 0.856, 0.5187, 0.644, 0.5187, 0.6428, 0.5178, 0.8572, 0.5178, 0.8572, 0.5178, 0.6428, 0.5178, 0.6423, 0.5173, 0.8577, 0.5173, 0.7238, 0.5988, 0.7238, 0.6512, 0.6873, 0.6876, 0.6873, 0.5622, 0.6873, 0.5622, 0.6873, 0.6876, 0.6439, 0.7308, 0.644, 0.5187, 0.644, 0.5187, 0.6439, 0.7308, 0.6428, 0.7321, 0.6428, 0.5178, 0.6428, 0.5178, 0.6428, 0.7321, 0.6423, 0.7327, 0.6423, 0.5173, 0.7238, 0.6512, 0.7762, 0.6512, 0.8127, 0.6876, 0.6873, 0.6876, 0.6873, 0.6876, 0.8127, 0.6876, 0.8561, 0.7308, 0.6439, 0.7308, 0.6439, 0.7308, 0.8561, 0.7308, 0.8572, 0.7321, 0.6428, 0.7321, 0.6428, 0.7321, 0.8572, 0.7321, 0.8577, 0.7327, 0.6423, 0.7327, 0.8577, 0.5173, 0.8577, 0.7327, 0.8577, 0.7327, 0.8577, 0.5173])
me_cube_424.materials.append(mat_sofa_cream_001)
me_cube_424.use_remesh_fix_poles = True
me_cube_424.use_remesh_preserve_attributes = False
me_cube_424.update()
me_cube_425 = bpy.data.meshes.new('Cube.425')
me_cube_425.from_pydata([(-0.8681, -0.8681, -0.9746), (-1.0, -0.8681, -0.8543), (-0.8681, -0.9186, -0.9703), (-0.8681, -0.9614, -0.9458), (-0.9186, -0.8681, -0.9703), (-0.9198, -0.9198, -0.9634), (-0.9172, -0.9547, -0.9428), (-0.9443, -0.9443, -0.9336), (-0.8681, -0.99, -0.905), (-0.9198, -0.9778, -0.9096), (-0.9547, -0.9547, -0.9078), (-0.99, -0.8681, -0.905), (-0.9614, -0.8681, -0.9458), (-0.99, -0.9186, -0.8576), (-0.9778, -0.9198, -0.9096), (-0.9547, -0.9172, -0.9428), (-1.0, -0.8681, 0.9274), (-0.8681, 0.8681, -0.9746), (-1.0, 0.8681, -0.8543), (-0.8681, 1.0, -0.8543), (-0.9186, 0.8681, -0.9704), (-0.9614, 0.8681, -0.9459), (-0.8681, 0.9186, -0.9704), (-0.9198, 0.9198, -0.9635), (-0.9547, 0.9172, -0.9429), (-0.9443, 0.9443, -0.9337), (-0.99, 0.9186, -0.8577), (-0.9614, 0.9614, -0.8587), (-0.99, 0.8681, -0.9051), (-0.9778, 0.9198, -0.9096), (-0.9547, 0.9547, -0.9078), (-0.8681, 0.99, -0.9051), (-0.8681, 0.9614, -0.9459), (-0.9186, 0.99, -0.8577), (-0.9198, 0.9778, -0.9096), (-0.9172, 0.9547, -0.9429), (-0.8681, 1.0, 0.9273), (-1.0, 0.8681, 0.9273), (-0.8681, 0.9614, 1.032), (-0.9172, 0.9547, 1.016), (-0.9443, 0.9443, 1.001), (-0.9186, 0.99, 0.9196), (-0.9614, 0.9614, 0.917), (-0.8681, 0.99, 0.9808), (-0.9198, 0.9778, 0.9744), (-0.9547, 0.9547, 0.9695), (-0.99, 0.8681, 0.9808), (-0.99, 0.9186, 0.9196), (-0.9778, 0.9198, 0.9744), (-0.9547, 0.9172, 1.016), (0.8681, -0.8681, -0.9746), (1.0, -0.8681, -0.8543), (0.9186, -0.8681, -0.9703), (0.9614, -0.8681, -0.9458), (0.8681, -0.9186, -0.9703), (0.9198, -0.9198, -0.9634), (0.9547, -0.9172, -0.9428), (0.9443, -0.9443, -0.9336), (0.99, -0.9186, -0.8576), (0.99, -0.8681, -0.905), (0.9778, -0.9198, -0.9096), (0.9547, -0.9547, -0.9078), (0.8681, -0.99, -0.905), (0.8681, -0.9614, -0.9458), (0.9198, -0.9778, -0.9096), (0.9172, -0.9547, -0.9428), (1.0, -0.8681, 0.9274), (0.99, -0.8681, 0.9809), (0.99, -0.9186, 0.9197), (0.8681, 0.8681, -0.9746), (0.8681, 1.0, -0.8543), (1.0, 0.8681, -0.8543), (0.8681, 0.9186, -0.9704), (0.8681, 0.9614, -0.9459), (0.9186, 0.8681, -0.9704), (0.9198, 0.9198, -0.9635), (0.9172, 0.9547, -0.9429), (0.9443, 0.9443, -0.9337), (0.9186, 0.99, -0.8577), (0.9614, 0.9614, -0.8587), (0.8681, 0.99, -0.9051), (0.9198, 0.9778, -0.9096), (0.9547, 0.9547, -0.9078), (0.99, 0.8681, -0.9051), (0.9614, 0.8681, -0.9459), (0.99, 0.9186, -0.8577), (0.9778, 0.9198, -0.9096), (0.9547, 0.9172, -0.9429), (1.0, 0.8681, 0.9273), (0.8681, 1.0, 0.9273), (0.9547, 0.9172, 1.016), (0.9443, 0.9443, 1.001), (0.99, 0.9186, 0.9196), (0.9614, 0.9614, 0.917), (0.99, 0.8681, 0.9808), (0.9778, 0.9198, 0.9744), (0.9547, 0.9547, 0.9695), (0.8681, 0.99, 0.9808), (0.8681, 0.9614, 1.032), (0.9186, 0.99, 0.9196), (0.9198, 0.9778, 0.9744), (0.9172, 0.9547, 1.016), (-0.8681, -0.9902, -0.8959), (-0.8681, -1.0, -0.8451), (-0.9186, -0.9902, -0.8485), (-0.9199, -0.9781, -0.9004), (-0.9614, -0.9616, -0.8496), (-0.9547, -0.9549, -0.8987), (-0.8681, -0.9616, -0.9366), (-0.99, -0.9188, -0.8485), (-1.0, -0.8683, -0.8451), (-0.9779, -0.9201, -0.9004), (-0.9186, -0.9902, 0.9287), (-0.8681, -1.0, 0.9364), (-0.8681, -0.9902, 0.9899), (-0.9199, -0.9781, 0.9834), (-0.8681, -0.9616, 1.041), (-0.9172, -0.9549, 1.025), (-0.9614, -0.9616, 0.9261), (-0.9547, -0.9549, 0.9785), (-0.9443, -0.9445, 1.01), (-0.8681, -0.9188, 1.081), (-0.8681, -0.8683, 1.105), (-0.9186, -0.8683, 1.081), (-0.9199, -0.9201, 1.056), (-0.9614, -0.8683, 1.041), (-0.9547, -0.9175, 1.025), (-0.99, -0.8683, 0.9899), (-1.0, -0.8683, 0.9364), (-0.99, -0.9188, 0.9287), (-0.9779, -0.9201, 0.9834), (-0.9186, 0.8678, 1.081), (-0.8681, 0.8678, 1.105), (-0.8681, 0.9183, 1.081), (-0.9199, 0.9196, 1.056), (-0.8681, 0.9611, 1.041), (-0.9172, 0.9544, 1.025), (-0.9614, 0.8678, 1.041), (-0.9547, 0.917, 1.025), (-0.9443, 0.944, 1.01), (-0.8681, 0.9897, 0.9899), (-1.0, 0.8678, 0.9364), (-0.99, 0.8678, 0.9899), (-0.9779, 0.9196, 0.9834), (0.9899, -0.9188, -0.8485), (0.9778, -0.9201, -0.9004), (0.9613, -0.9616, -0.8496), (0.9546, -0.9549, -0.8987), (0.9186, -0.9902, -0.8485), (0.8681, -1.0, -0.8451), (0.8681, -0.9902, -0.8959), (0.9198, -0.9781, -0.9004), (0.8681, -0.9616, -0.9366), (0.9186, -0.8683, 1.081), (0.8681, -0.8683, 1.105), (0.8681, -0.9188, 1.081), (0.9198, -0.9201, 1.056), (0.8681, -0.9616, 1.041), (0.9172, -0.9549, 1.025), (0.9613, -0.8683, 1.041), (0.9546, -0.9175, 1.025), (0.9442, -0.9445, 1.01), (0.8681, -0.9902, 0.9899), (0.8681, -1.0, 0.9364), (0.9186, -0.9902, 0.9287), (0.9198, -0.9781, 0.9834), (0.9613, -0.9616, 0.9261), (0.9546, -0.9549, 0.9785), (0.9899, -0.9188, 0.9287), (1.0, -0.8683, 0.9364), (0.9899, -0.8683, 0.9899), (0.9778, -0.9201, 0.9834), (0.8681, 0.9183, 1.081), (0.8681, 0.8678, 1.105), (0.9186, 0.8678, 1.081), (0.9198, 0.9196, 1.056), (0.9613, 0.8678, 1.041), (0.9546, 0.917, 1.025), (0.8681, 0.9611, 1.041), (0.9172, 0.9544, 1.025), (0.9442, 0.944, 1.01), (0.9778, 0.9196, 0.9834), (0.9899, 0.8678, 0.9899), (0.8681, 0.9897, 0.9899), (-0.1715, -0.1718, 1.522), (-0.05335, -0.05358, 1.525), (-0.05335, 0.05308, 1.525), (-0.1715, 0.1713, 1.522), (-0.31, -0.3102, 1.497), (-0.31, 0.3097, 1.497), (-0.4551, -0.4553, 1.441), (-0.4551, 0.4548, 1.441), (-0.6564, -0.6566, 1.322), (-0.6564, 0.6561, 1.322), (-0.8024, -0.8026, 1.193), (-0.8024, 0.8021, 1.193), (0.05331, 0.05308, 1.525), (0.1715, 0.1713, 1.522), (0.3099, 0.3097, 1.497), (0.455, 0.4548, 1.441), (0.6564, 0.6561, 1.322), (0.8023, 0.8021, 1.193), (0.05331, -0.05358, 1.525), (0.1715, -0.1718, 1.522), (0.3099, -0.3102, 1.497), (0.455, -0.4553, 1.441), (0.6564, -0.6566, 1.322), (0.8023, -0.8026, 1.193), (-0.7092, -0.7095, 1.245), (-0.7092, 0.709, 1.245), (0.7092, 0.709, 1.245), (0.7092, -0.7095, 1.245)], [(209, 195), (194, 208), (201, 210), (207, 211)], [(71, 88, 66, 51), (1, 16, 37, 18), (19, 36, 89, 70), (0, 2, 5, 4), (2, 3, 6, 5), (4, 5, 15, 12), (5, 6, 7, 15), (8, 9, 6, 3), (9, 10, 7, 6), (1, 11, 14, 13), (11, 12, 15, 14), (14, 15, 7, 10), (17, 20, 23, 22), (20, 21, 24, 23), (22, 23, 35, 32), (23, 24, 25, 35), (18, 26, 29, 28), (26, 27, 30, 29), (28, 29, 24, 21), (29, 30, 25, 24), (19, 31, 34, 33), (31, 32, 35, 34), (33, 34, 30, 27), (34, 35, 25, 30), (36, 41, 44, 43), (41, 42, 45, 44), (43, 44, 39, 38), (44, 45, 40, 39), (37, 46, 48, 47), (47, 48, 45, 42), (48, 49, 40, 45), (50, 52, 55, 54), (52, 53, 56, 55), (54, 55, 65, 63), (55, 56, 57, 65), (51, 58, 60, 59), (59, 60, 56, 53), (60, 61, 57, 56), (62, 63, 65, 64), (64, 65, 57, 61), (69, 72, 75, 74), (72, 73, 76, 75), (74, 75, 87, 84), (75, 76, 77, 87), (70, 78, 81, 80), (78, 79, 82, 81), (80, 81, 76, 73), (81, 82, 77, 76), (71, 83, 86, 85), (83, 84, 87, 86), (85, 86, 82, 79), (86, 87, 77, 82), (88, 92, 95, 94), (92, 93, 96, 95), (95, 96, 91, 90), (89, 97, 100, 99), (97, 98, 101, 100), (99, 100, 96, 93), (100, 101, 91, 96), (17, 0, 4, 20), (20, 4, 12, 21), (21, 12, 11, 28), (28, 11, 1, 18), (36, 19, 33, 41), (41, 33, 27, 42), (42, 27, 26, 47), (47, 26, 18, 37), (69, 17, 22, 72), (72, 22, 32, 73), (73, 32, 31, 80), (80, 31, 19, 70), (43, 97, 89, 36), (88, 71, 85, 92), (92, 85, 79, 93), (93, 79, 78, 99), (99, 78, 70, 89), (50, 69, 74, 52), (52, 74, 84, 53), (53, 84, 83, 59), (59, 83, 71, 51), (94, 67, 66, 88), (68, 66, 169, 168), (94, 95, 181, 182), (68, 58, 51, 66), (0, 50, 54, 2), (2, 54, 63, 3), (3, 63, 152, 108), (62, 64, 151, 150), (49, 48, 143, 138), (1, 13, 109, 110), (98, 97, 183, 178), (16, 1, 110, 128), (17, 69, 50, 0), (40, 49, 138, 139), (48, 46, 142, 143), (91, 101, 179, 180), (58, 68, 168, 144), (39, 40, 139, 136), (46, 37, 141, 142), (8, 3, 108, 102), (90, 91, 180, 177), (10, 9, 105, 107), (101, 98, 178, 179), (61, 60, 145, 147), (14, 10, 107, 111), (95, 90, 177, 181), (43, 38, 135, 140), (9, 8, 102, 105), (64, 61, 147, 151), (67, 94, 182, 170), (38, 39, 136, 135), (60, 58, 144, 145), (97, 43, 140, 183), (37, 16, 128, 141), (66, 67, 170, 169), (63, 62, 150, 152), (13, 14, 111, 109), (149, 163, 113, 103), (173, 132, 195, 201), (103, 104, 105, 102), (104, 106, 107, 105), (109, 111, 107, 106), (113, 114, 115, 112), (114, 116, 117, 115), (112, 115, 119, 118), (115, 117, 120, 119), (122, 123, 124, 121), (123, 125, 126, 124), (121, 124, 117, 116), (124, 126, 120, 117), (128, 129, 130, 127), (129, 118, 119, 130), (127, 130, 126, 125), (130, 119, 120, 126), (132, 133, 134, 131), (133, 135, 136, 134), (131, 134, 138, 137), (134, 136, 139, 138), (142, 137, 138, 143), (144, 146, 147, 145), (149, 150, 151, 148), (148, 151, 147, 146), (154, 155, 156, 153), (155, 157, 158, 156), (153, 156, 160, 159), (156, 158, 161, 160), (163, 164, 165, 162), (164, 166, 167, 165), (162, 165, 158, 157), (165, 167, 161, 158), (169, 170, 171, 168), (170, 159, 160, 171), (168, 171, 167, 166), (171, 160, 161, 167), (173, 174, 175, 172), (174, 176, 177, 175), (172, 175, 179, 178), (175, 177, 180, 179), (182, 181, 177, 176), (103, 113, 112, 104), (104, 112, 118, 106), (106, 118, 129, 109), (109, 129, 128, 110), (122, 132, 131, 123), (123, 131, 137, 125), (125, 137, 142, 127), (127, 142, 141, 128), (132, 173, 172, 133), (133, 172, 178, 135), (135, 178, 183, 140), (173, 154, 153, 174), (174, 153, 159, 176), (176, 159, 170, 182), (163, 149, 148, 164), (164, 148, 146, 166), (166, 146, 144, 168), (108, 152, 150, 102), (102, 150, 149, 103), (154, 122, 121, 155), (155, 121, 116, 157), (157, 116, 114, 162), (162, 114, 113, 163), (122, 154, 207, 194), (154, 173, 201, 207), (196, 186, 185, 202), (185, 186, 187, 184), (184, 187, 189, 188), (188, 189, 191, 190), (190, 191, 193, 192), (192, 193, 195, 194), (186, 196, 197, 187), (187, 197, 198, 189), (189, 198, 199, 191), (191, 199, 200, 193), (193, 200, 201, 195), (196, 202, 203, 197), (197, 203, 204, 198), (198, 204, 205, 199), (199, 205, 206, 200), (202, 185, 184, 203), (203, 184, 188, 204), (204, 188, 190, 205), (205, 190, 192, 206), (132, 122, 194, 195), (206, 192, 194, 207, 201, 200)])
me_cube_425.polygons.foreach_set('use_smooth', [0, 0, 0, 0, 0, 0, 0, 0, 0, 0, 0, 0, 0, 0, 0, 0, 0, 0, 0, 0, 0, 0, 0, 0, 0, 0, 0, 0, 0, 0, 0, 0, 0, 0, 0, 0, 0, 0, 0, 0, 0, 0, 0, 0, 0, 0, 0, 0, 0, 0, 0, 0, 0, 0, 0, 0, 0, 0, 0, 0, 0, 0, 0, 0, 0, 0, 0, 0, 0, 0, 0, 0, 0, 0, 0, 0, 0, 0, 0, 0, 0, 0, 0, 0, 0, 0, 0, 0, 0, 0, 0, 0, 0, 0, 0, 0, 0, 0, 0, 0, 0, 0, 0, 0, 0, 0, 0, 0, 0, 0, 0, 0, 0, 0, 0, 0, 0, 1, 1, 1, 1, 1, 1, 1, 1, 1, 1, 1, 1, 1, 1, 1, 1, 1, 1, 1, 1, 1, 1, 1, 1, 1, 1, 1, 1, 1, 1, 1, 1, 1, 1, 1, 1, 1, 1, 1, 1, 1, 1, 1, 1, 1, 1, 1, 1, 1, 1, 1, 1, 1, 1, 1, 1, 1, 1, 1, 1, 1, 1, 1, 1, 1, 1, 1, 1, 1, 1, 1, 1, 1, 1, 1, 1, 1, 1, 1, 1, 1, 1, 1, 1, 1, 1, 1, 1])
_uv = me_cube_425.uv_layers.new(name='UVMap')
_uv.uv.foreach_set('vector', [0.3915, 0.5165, 0.6085, 0.5165, 0.6085, 0.7335, 0.3915, 0.7335, 0.3915, 0.01649, 0.6085, 0.01649, 0.6085, 0.2335, 0.3915, 0.2335, 0.3915, 0.2665, 0.6085, 0.2665, 0.6085, 0.4835, 0.3915, 0.4835, 0.1415, 0.7335, 0.1415, 0.7398, 0.135, 0.74, 0.1352, 0.7335, 0.1415, 0.7398, 0.1415, 0.75, 0.1353, 0.75, 0.135, 0.74, 0.1352, 0.7335, 0.135, 0.74, 0.125, 0.7397, 0.125, 0.7335, 0.135, 0.74, 0.1353, 0.75, 0.132, 0.75, 0.125, 0.7397, 0.3852, 0.9835, 0.385, 0.99, 0.375, 0.9897, 0.375, 0.9835, 0.385, 0.99, 0.3853, 1.0, 0.382, 1.0, 0.375, 0.9897, 0.3915, 0.01649, 0.3852, 0.01649, 0.385, 0.01002, 0.3915, 0.01018, 0.3852, 0.01649, 0.375, 0.01649, 0.375, 0.01035, 0.385, 0.01002, 0.385, 0.01002, 0.375, 0.01035, 0.375, 0.006969, 0.3853, 0.0, 0.1415, 0.5165, 0.1352, 0.5165, 0.135, 0.51, 0.1415, 0.5102, 0.1352, 0.5165, 0.125, 0.5165, 0.125, 0.5103, 0.135, 0.51, 0.1415, 0.5102, 0.135, 0.51, 0.1353, 0.5, 0.1415, 0.5, 0.135, 0.51, 0.125, 0.5103, 0.125, 0.507, 0.1353, 0.5, 0.3915, 0.2335, 0.3915, 0.2398, 0.385, 0.24, 0.3852, 0.2335, 0.3915, 0.2398, 0.3915, 0.25, 0.3853, 0.25, 0.385, 0.24, 0.3852, 0.2335, 0.385, 0.24, 0.375, 0.2397, 0.375, 0.2335, 0.385, 0.24, 0.3853, 0.25, 0.382, 0.25, 0.375, 0.2397, 0.3915, 0.2665, 0.3852, 0.2665, 0.385, 0.26, 0.3915, 0.2602, 0.3852, 0.2665, 0.375, 0.2665, 0.375, 0.2603, 0.385, 0.26, 0.3915, 0.2602, 0.385, 0.26, 0.3853, 0.25, 0.3915, 0.25, 0.385, 0.26, 0.375, 0.2603, 0.375, 0.257, 0.3853, 0.25, 0.6085, 0.2665, 0.6085, 0.2602, 0.615, 0.26, 0.6148, 0.2665, 0.6085, 0.2602, 0.6085, 0.25, 0.6147, 0.25, 0.615, 0.26, 0.6148, 0.2665, 0.615, 0.26, 0.625, 0.2603, 0.625, 0.2665, 0.615, 0.26, 0.6147, 0.25, 0.618, 0.25, 0.625, 0.2603, 0.6085, 0.2335, 0.6148, 0.2335, 0.615, 0.24, 0.6085, 0.2398, 0.6085, 0.2398, 0.615, 0.24, 0.6147, 0.25, 0.6085, 0.25, 0.615, 0.24, 0.625, 0.2397, 0.625, 0.243, 0.6147, 0.25, 0.3585, 0.7335, 0.3648, 0.7335, 0.365, 0.74, 0.3585, 0.7398, 0.3648, 0.7335, 0.375, 0.7335, 0.375, 0.7397, 0.365, 0.74, 0.3585, 0.7398, 0.365, 0.74, 0.3647, 0.75, 0.3585, 0.75, 0.365, 0.74, 0.375, 0.7397, 0.3773, 0.75, 0.3647, 0.75, 0.3915, 0.7335, 0.3915, 0.7398, 0.385, 0.74, 0.3852, 0.7335, 0.3852, 0.7335, 0.385, 0.74, 0.375, 0.7397, 0.375, 0.7335, 0.385, 0.74, 0.3853, 0.75, 0.3773, 0.75, 0.375, 0.7397, 0.3852, 0.7665, 0.375, 0.7665, 0.375, 0.7603, 0.385, 0.76, 0.385, 0.76, 0.375, 0.7603, 0.3773, 0.75, 0.3853, 0.75, 0.3585, 0.5165, 0.3585, 0.5102, 0.365, 0.51, 0.3648, 0.5165, 0.3585, 0.5102, 0.3585, 0.5, 0.3647, 0.5, 0.365, 0.51, 0.3648, 0.5165, 0.365, 0.51, 0.375, 0.5103, 0.375, 0.5165, 0.365, 0.51, 0.3647, 0.5, 0.375, 0.5023, 0.375, 0.5103, 0.3915, 0.4835, 0.3915, 0.4898, 0.385, 0.49, 0.3852, 0.4835, 0.3915, 0.4898, 0.3915, 0.5, 0.3853, 0.5, 0.385, 0.49, 0.3852, 0.4835, 0.385, 0.49, 0.375, 0.4897, 0.375, 0.4835, 0.385, 0.49, 0.3853, 0.5, 0.375, 0.5023, 0.375, 0.4897, 0.3915, 0.5165, 0.3852, 0.5165, 0.385, 0.51, 0.3915, 0.5102, 0.3852, 0.5165, 0.375, 0.5165, 0.375, 0.5103, 0.385, 0.51, 0.3915, 0.5102, 0.385, 0.51, 0.3853, 0.5, 0.3915, 0.5, 0.385, 0.51, 0.375, 0.5103, 0.375, 0.5023, 0.3853, 0.5, 0.6085, 0.5165, 0.6085, 0.5102, 0.615, 0.51, 0.6148, 0.5165, 0.6085, 0.5102, 0.6085, 0.5, 0.6147, 0.5, 0.615, 0.51, 0.615, 0.51, 0.6147, 0.5, 0.6227, 0.5, 0.625, 0.5103, 0.6085, 0.4835, 0.6148, 0.4835, 0.615, 0.49, 0.6085, 0.4898, 0.6148, 0.4835, 0.625, 0.4835, 0.625, 0.4897, 0.615, 0.49, 0.6085, 0.4898, 0.615, 0.49, 0.6147, 0.5, 0.6085, 0.5, 0.615, 0.49, 0.625, 0.4897, 0.6227, 0.5, 0.6147, 0.5, 0.1415, 0.5165, 0.1415, 0.7335, 0.1352, 0.7335, 0.1352, 0.5165, 0.1352, 0.5165, 0.1352, 0.7335, 0.125, 0.7335, 0.125, 0.5165, 0.375, 0.2335, 0.375, 0.01649, 0.3852, 0.01649, 0.3852, 0.2335, 0.3852, 0.2335, 0.3852, 0.01649, 0.3915, 0.01649, 0.3915, 0.2335, 0.6085, 0.2665, 0.3915, 0.2665, 0.3915, 0.2602, 0.6085, 0.2602, 0.6085, 0.2602, 0.3915, 0.2602, 0.3915, 0.25, 0.6085, 0.25, 0.6085, 0.25, 0.3915, 0.25, 0.3915, 0.2398, 0.6085, 0.2398, 0.6085, 0.2398, 0.3915, 0.2398, 0.3915, 0.2335, 0.6085, 0.2335, 0.3585, 0.5165, 0.1415, 0.5165, 0.1415, 0.5102, 0.3585, 0.5102, 0.3585, 0.5102, 0.1415, 0.5102, 0.1415, 0.5, 0.3585, 0.5, 0.375, 0.4835, 0.375, 0.2665, 0.3852, 0.2665, 0.3852, 0.4835, 0.3852, 0.4835, 0.3852, 0.2665, 0.3915, 0.2665, 0.3915, 0.4835, 0.6148, 0.2665, 0.6148, 0.4835, 0.6085, 0.4835, 0.6085, 0.2665, 0.6085, 0.5165, 0.3915, 0.5165, 0.3915, 0.5102, 0.6085, 0.5102, 0.6085, 0.5102, 0.3915, 0.5102, 0.3915, 0.5, 0.6085, 0.5, 0.6085, 0.5, 0.3915, 0.5, 0.3915, 0.4898, 0.6085, 0.4898, 0.6085, 0.4898, 0.3915, 0.4898, 0.3915, 0.4835, 0.6085, 0.4835, 0.3585, 0.7335, 0.3585, 0.5165, 0.3648, 0.5165, 0.3648, 0.7335, 0.3648, 0.7335, 0.3648, 0.5165, 0.375, 0.5165, 0.375, 0.7335, 0.375, 0.7335, 0.375, 0.5165, 0.3852, 0.5165, 0.3852, 0.7335, 0.3852, 0.7335, 0.3852, 0.5165, 0.3915, 0.5165, 0.3915, 0.7335, 0.6148, 0.5165, 0.6148, 0.7335, 0.6085, 0.7335, 0.6085, 0.5165, 0.6085, 0.7398, 0.6085, 0.7335, 0.6085, 0.7335, 0.6085, 0.7398, 0.6148, 0.5165, 0.615, 0.51, 0.615, 0.51, 0.6148, 0.5165, 0.6085, 0.7398, 0.3915, 0.7398, 0.3915, 0.7335, 0.6085, 0.7335, 0.1415, 0.7335, 0.3585, 0.7335, 0.3585, 0.7398, 0.1415, 0.7398, 0.1415, 0.7398, 0.3585, 0.7398, 0.3585, 0.75, 0.1415, 0.75, 0.1415, 0.75, 0.3585, 0.75, 0.3585, 0.75, 0.1415, 0.75, 0.3852, 0.7665, 0.385, 0.76, 0.385, 0.76, 0.3852, 0.7665, 0.625, 0.2397, 0.615, 0.24, 0.615, 0.24, 0.625, 0.2397, 0.3915, 0.01649, 0.3915, 0.01018, 0.3915, 0.01018, 0.3915, 0.01649, 0.625, 0.4835, 0.6148, 0.4835, 0.6148, 0.4835, 0.625, 0.4835, 0.6085, 0.01649, 0.3915, 0.01649, 0.3915, 0.01649, 0.6085, 0.01649, 0.1415, 0.5165, 0.3585, 0.5165, 0.3585, 0.7335, 0.1415, 0.7335, 0.625, 0.243, 0.625, 0.2397, 0.625, 0.2397, 0.625, 0.243, 0.615, 0.24, 0.6148, 0.2335, 0.6148, 0.2335, 0.615, 0.24, 0.6227, 0.5, 0.625, 0.4897, 0.625, 0.4897, 0.6227, 0.5, 0.3915, 0.7398, 0.6085, 0.7398, 0.6085, 0.7398, 0.3915, 0.7398, 0.625, 0.2603, 0.618, 0.25, 0.618, 0.25, 0.625, 0.2603, 0.6148, 0.2335, 0.6085, 0.2335, 0.6085, 0.2335, 0.6148, 0.2335, 0.3852, 0.9835, 0.375, 0.9835, 0.375, 0.9835, 0.3852, 0.9835, 0.625, 0.5103, 0.6227, 0.5, 0.6227, 0.5, 0.625, 0.5103, 0.3853, 1.0, 0.385, 0.99, 0.385, 0.99, 0.3853, 1.0, 0.625, 0.4897, 0.625, 0.4835, 0.625, 0.4835, 0.625, 0.4897, 0.3853, 0.75, 0.385, 0.74, 0.385, 0.74, 0.3853, 0.75, 0.385, 0.01002, 0.3853, 0.0, 0.3853, 0.0, 0.385, 0.01002, 0.615, 0.51, 0.625, 0.5103, 0.625, 0.5103, 0.615, 0.51, 0.6148, 0.2665, 0.625, 0.2665, 0.625, 0.2665, 0.6148, 0.2665, 0.385, 0.99, 0.3852, 0.9835, 0.3852, 0.9835, 0.385, 0.99, 0.385, 0.76, 0.3853, 0.75, 0.3853, 0.75, 0.385, 0.76, 0.6148, 0.7335, 0.6148, 0.5165, 0.6148, 0.5165, 0.6148, 0.7335, 0.625, 0.2665, 0.625, 0.2603, 0.625, 0.2603, 0.625, 0.2665, 0.385, 0.74, 0.3915, 0.7398, 0.3915, 0.7398, 0.385, 0.74, 0.6148, 0.4835, 0.6148, 0.2665, 0.6148, 0.2665, 0.6148, 0.4835, 0.6085, 0.2335, 0.6085, 0.01649, 0.6085, 0.01649, 0.6085, 0.2335, 0.6085, 0.7335, 0.6148, 0.7335, 0.6148, 0.7335, 0.6085, 0.7335, 0.375, 0.7665, 0.3852, 0.7665, 0.3852, 0.7665, 0.375, 0.7665, 0.3915, 0.01018, 0.385, 0.01002, 0.385, 0.01002, 0.3915, 0.01018, 0.3915, 0.7665, 0.6085, 0.7665, 0.6085, 0.9835, 0.3915, 0.9835, 0.6415, 0.5165, 0.8585, 0.5165, 0.8585, 0.5165, 0.6415, 0.5165, 0.3915, 0.9835, 0.3915, 0.9898, 0.385, 0.99, 0.3852, 0.9835, 0.3915, 0.9898, 0.3915, 1.0, 0.3853, 1.0, 0.385, 0.99, 0.3915, 0.01018, 0.385, 0.01002, 0.3853, 0.0, 0.3915, 0.0, 0.6085, 0.9835, 0.6148, 0.9835, 0.615, 0.99, 0.6085, 0.9898, 0.6148, 0.9835, 0.625, 0.9835, 0.625, 0.9897, 0.615, 0.99, 0.6085, 0.9898, 0.615, 0.99, 0.6147, 1.0, 0.6085, 1.0, 0.615, 0.99, 0.625, 0.9897, 0.625, 0.993, 0.6147, 1.0, 0.8585, 0.7335, 0.8648, 0.7335, 0.865, 0.74, 0.8585, 0.7398, 0.8648, 0.7335, 0.875, 0.7335, 0.875, 0.7397, 0.865, 0.74, 0.8585, 0.7398, 0.865, 0.74, 0.8647, 0.75, 0.8585, 0.75, 0.865, 0.74, 0.875, 0.7397, 0.875, 0.743, 0.8647, 0.75, 0.6085, 0.01649, 0.6085, 0.01018, 0.615, 0.01002, 0.6148, 0.01649, 0.6085, 0.01018, 0.6085, 0.0, 0.6147, 0.0, 0.615, 0.01002, 0.6148, 0.01649, 0.615, 0.01002, 0.625, 0.01035, 0.625, 0.01649, 0.615, 0.01002, 0.6147, 0.0, 0.618, 0.0, 0.625, 0.01035, 0.8585, 0.5165, 0.8585, 0.5102, 0.865, 0.51, 0.8648, 0.5165, 0.8585, 0.5102, 0.8585, 0.5, 0.8647, 0.5, 0.865, 0.51, 0.8648, 0.5165, 0.865, 0.51, 0.875, 0.5103, 0.875, 0.5165, 0.865, 0.51, 0.8647, 0.5, 0.868, 0.5, 0.875, 0.5103, 0.6148, 0.2335, 0.625, 0.2335, 0.625, 0.2397, 0.615, 0.24, 0.3915, 0.7398, 0.3915, 0.75, 0.3853, 0.75, 0.385, 0.74, 0.3915, 0.7665, 0.3852, 0.7665, 0.385, 0.76, 0.3915, 0.7602, 0.3915, 0.7602, 0.385, 0.76, 0.3853, 0.75, 0.3915, 0.75, 0.6415, 0.7335, 0.6415, 0.7398, 0.635, 0.74, 0.6352, 0.7335, 0.6415, 0.7398, 0.6415, 0.75, 0.6353, 0.75, 0.635, 0.74, 0.6352, 0.7335, 0.635, 0.74, 0.625, 0.7397, 0.625, 0.7335, 0.635, 0.74, 0.6353, 0.75, 0.625, 0.7477, 0.625, 0.7397, 0.6085, 0.7665, 0.6085, 0.7602, 0.615, 0.76, 0.6148, 0.7665, 0.6085, 0.7602, 0.6085, 0.75, 0.6147, 0.75, 0.615, 0.76, 0.6148, 0.7665, 0.615, 0.76, 0.625, 0.7603, 0.625, 0.7665, 0.615, 0.76, 0.6147, 0.75, 0.625, 0.7477, 0.625, 0.7603, 0.6085, 0.7335, 0.6148, 0.7335, 0.615, 0.74, 0.6085, 0.7398, 0.6148, 0.7335, 0.625, 0.7335, 0.625, 0.7397, 0.615, 0.74, 0.6085, 0.7398, 0.615, 0.74, 0.6147, 0.75, 0.6085, 0.75, 0.615, 0.74, 0.625, 0.7397, 0.625, 0.7477, 0.6147, 0.75, 0.6415, 0.5165, 0.6352, 0.5165, 0.635, 0.51, 0.6415, 0.5102, 0.6352, 0.5165, 0.625, 0.5165, 0.625, 0.5103, 0.635, 0.51, 0.6415, 0.5102, 0.635, 0.51, 0.6353, 0.5, 0.6415, 0.5, 0.635, 0.51, 0.625, 0.5103, 0.6227, 0.5, 0.6353, 0.5, 0.6148, 0.5165, 0.615, 0.51, 0.625, 0.5103, 0.625, 0.5165, 0.3915, 0.9835, 0.6085, 0.9835, 0.6085, 0.9898, 0.3915, 0.9898, 0.3915, 0.9898, 0.6085, 0.9898, 0.6085, 1.0, 0.3915, 1.0, 0.3915, 0.0, 0.6085, 0.0, 0.6085, 0.01018, 0.3915, 0.01018, 0.3915, 0.01018, 0.6085, 0.01018, 0.6085, 0.01649, 0.3915, 0.01649, 0.8585, 0.7335, 0.8585, 0.5165, 0.8648, 0.5165, 0.8648, 0.7335, 0.8648, 0.7335, 0.8648, 0.5165, 0.875, 0.5165, 0.875, 0.7335, 0.625, 0.01649, 0.625, 0.2335, 0.6148, 0.2335, 0.6148, 0.01649, 0.6148, 0.01649, 0.6148, 0.2335, 0.6085, 0.2335, 0.6085, 0.01649, 0.8585, 0.5165, 0.6415, 0.5165, 0.6415, 0.5102, 0.8585, 0.5102, 0.8585, 0.5102, 0.6415, 0.5102, 0.6415, 0.5, 0.8585, 0.5, 0.625, 0.2665, 0.625, 0.4835, 0.6148, 0.4835, 0.6148, 0.2665, 0.6415, 0.5165, 0.6415, 0.7335, 0.6352, 0.7335, 0.6352, 0.5165, 0.6352, 0.5165, 0.6352, 0.7335, 0.625, 0.7335, 0.625, 0.5165, 0.625, 0.5165, 0.625, 0.7335, 0.6148, 0.7335, 0.6148, 0.5165, 0.6085, 0.7665, 0.3915, 0.7665, 0.3915, 0.7602, 0.6085, 0.7602, 0.6085, 0.7602, 0.3915, 0.7602, 0.3915, 0.75, 0.6085, 0.75, 0.6085, 0.75, 0.3915, 0.75, 0.3915, 0.7398, 0.6085, 0.7398, 0.375, 0.9835, 0.375, 0.7665, 0.3852, 0.7665, 0.3852, 0.9835, 0.3852, 0.9835, 0.3852, 0.7665, 0.3915, 0.7665, 0.3915, 0.9835, 0.6415, 0.7335, 0.8585, 0.7335, 0.8585, 0.7398, 0.6415, 0.7398, 0.6415, 0.7398, 0.8585, 0.7398, 0.8585, 0.75, 0.6415, 0.75, 0.625, 0.7665, 0.625, 0.9835, 0.6148, 0.9835, 0.6148, 0.7665, 0.6148, 0.7665, 0.6148, 0.9835, 0.6085, 0.9835, 0.6085, 0.7665, 0.8585, 0.7335, 0.6415, 0.7335, 0.6415, 0.7335, 0.8585, 0.7335, 0.6415, 0.7335, 0.6415, 0.5165, 0.6415, 0.5165, 0.6415, 0.7335, 0.7349, 0.6099, 0.7651, 0.6099, 0.7651, 0.6401, 0.7349, 0.6401, 0.7651, 0.6401, 0.7651, 0.6099, 0.7984, 0.5766, 0.7984, 0.6734, 0.7984, 0.6734, 0.7984, 0.5766, 0.8375, 0.5375, 0.8375, 0.7125, 0.8375, 0.7125, 0.8375, 0.5375, 0.8583, 0.5167, 0.8583, 0.7333, 0.8583, 0.7333, 0.8583, 0.5167, 0.8585, 0.5165, 0.8585, 0.7335, 0.8585, 0.7335, 0.8585, 0.5165, 0.8585, 0.5165, 0.8585, 0.7335, 0.7651, 0.6099, 0.7349, 0.6099, 0.7016, 0.5766, 0.7984, 0.5766, 0.7984, 0.5766, 0.7016, 0.5766, 0.6625, 0.5375, 0.8375, 0.5375, 0.8375, 0.5375, 0.6625, 0.5375, 0.6417, 0.5167, 0.8583, 0.5167, 0.8583, 0.5167, 0.6417, 0.5167, 0.6415, 0.5165, 0.8585, 0.5165, 0.8585, 0.5165, 0.6415, 0.5165, 0.6415, 0.5165, 0.8585, 0.5165, 0.7349, 0.6099, 0.7349, 0.6401, 0.7016, 0.6734, 0.7016, 0.5766, 0.7016, 0.5766, 0.7016, 0.6734, 0.6625, 0.7125, 0.6625, 0.5375, 0.6625, 0.5375, 0.6625, 0.7125, 0.6417, 0.7333, 0.6417, 0.5167, 0.6417, 0.5167, 0.6417, 0.7333, 0.6415, 0.7335, 0.6415, 0.5165, 0.7349, 0.6401, 0.7651, 0.6401, 0.7984, 0.6734, 0.7016, 0.6734, 0.7016, 0.6734, 0.7984, 0.6734, 0.8375, 0.7125, 0.6625, 0.7125, 0.6625, 0.7125, 0.8375, 0.7125, 0.8583, 0.7333, 0.6417, 0.7333, 0.6417, 0.7333, 0.8583, 0.7333, 0.8585, 0.7335, 0.6415, 0.7335, 0.8585, 0.5165, 0.8585, 0.7335, 0.8585, 0.7335, 0.8585, 0.5165, 0.6415, 0.7335, 0.8585, 0.7335, 0.8585, 0.7335, 0.6415, 0.7335, 0.6415, 0.5165, 0.6415, 0.5165])
me_cube_425.materials.append(mat_sofa_cream_001)
me_cube_425.use_remesh_fix_poles = True
me_cube_425.use_remesh_preserve_attributes = False
me_cube_425.update()
me_cube_426 = bpy.data.meshes.new('Cube.426')
me_cube_426.from_pydata([(0.3289, 1.389, 1.0), (0.3289, 1.389, -0.05694), (0.3289, -0.9357, -0.05694), (-1.0, 1.389, 1.0), (-1.0, 1.389, -0.05694), (-1.0, -0.9357, -0.05694), (0.3289, -0.8914, 1.0), (0.3289, -0.9357, 0.9556), (0.3289, -0.8969, 0.9945), (0.3289, -0.902, 0.9894), (0.3289, -0.9067, 0.9847), (0.3289, -0.9113, 0.9801), (0.3289, -0.9158, 0.9756), (0.3289, -0.9204, 0.971), (0.3289, -0.9251, 0.9662), (0.3289, -0.9302, 0.9612), (-1.0, -0.9357, 0.9556), (-1.0, -0.8914, 1.0), (-1.0, -0.9302, 0.9612), (-1.0, -0.9251, 0.9662), (-1.0, -0.9204, 0.971), (-1.0, -0.9158, 0.9756), (-1.0, -0.9113, 0.9801), (-1.0, -0.9067, 0.9847), (-1.0, -0.902, 0.9894), (-1.0, -0.8969, 0.9945)], [], [(5, 16, 18, 19, 20, 21, 22, 23, 24, 25, 17, 3, 4), (0, 3, 17, 6), (4, 1, 2, 5), (2, 7, 16, 5), (4, 3, 0, 1), (6, 17, 25, 8), (8, 25, 24, 9), (9, 24, 23, 10), (10, 23, 22, 11), (11, 22, 21, 12), (12, 21, 20, 13), (13, 20, 19, 14), (14, 19, 18, 15), (15, 18, 16, 7), (1, 0, 6, 8, 9, 10, 11, 12, 13, 14, 15, 7, 2)])
_uv = me_cube_426.uv_layers.new(name='UVMap')
_uv.uv.foreach_set('vector', [0.375, 0.0, 0.6145, 0.0, 0.6158, 0.0005928, 0.617, 0.001139, 0.6181, 0.001651, 0.6192, 0.002143, 0.6203, 0.002628, 0.6214, 0.00312, 0.6225, 0.003632, 0.6237, 0.004178, 0.625, 0.004771, 0.625, 0.25, 0.375, 0.25, 0.625, 0.5, 0.875, 0.5, 0.875, 0.7452, 0.625, 0.7452, 0.125, 0.5, 0.375, 0.5, 0.375, 0.75, 0.125, 0.75, 0.375, 0.75, 0.6145, 0.75, 0.6145, 1.0, 0.375, 1.0, 0.375, 0.25, 0.625, 0.25, 0.625, 0.5, 0.375, 0.5, 0.625, 0.7452, 0.875, 0.7452, 0.875, 0.7458, 0.625, 0.7458, 0.625, 0.7458, 0.875, 0.7458, 0.875, 0.7464, 0.625, 0.7464, 0.625, 0.7464, 0.875, 0.7464, 0.875, 0.7469, 0.625, 0.7469, 0.625, 0.7469, 0.875, 0.7469, 0.875, 0.7474, 0.625, 0.7474, 0.625, 0.75, 0.625, 1.0, 0.6192, 1.0, 0.6192, 0.75, 0.6192, 0.75, 0.6192, 1.0, 0.6181, 1.0, 0.6181, 0.75, 0.6181, 0.75, 0.6181, 1.0, 0.617, 1.0, 0.617, 0.75, 0.617, 0.75, 0.617, 1.0, 0.6158, 1.0, 0.6158, 0.75, 0.6158, 0.75, 0.6158, 1.0, 0.6145, 1.0, 0.6145, 0.75, 0.375, 0.5, 0.625, 0.5, 0.625, 0.7452, 0.6237, 0.7458, 0.6225, 0.7464, 0.6214, 0.7469, 0.6203, 0.7474, 0.6192, 0.7479, 0.6181, 0.7483, 0.617, 0.7489, 0.6158, 0.7494, 0.6145, 0.75, 0.375, 0.75])
me_cube_426.materials.append(mat_sofa_cream_001)
me_cube_426.use_remesh_preserve_volume = False
me_cube_426.use_remesh_preserve_attributes = False
me_cube_426.use_mirror_vertex_groups = False
me_cube_426.update()

# ---- objects
ob_light = bpy.data.objects.new('Light', light_light)
ob_camera = bpy.data.objects.new('Camera', cam_camera)
ob_cube_408 = bpy.data.objects.new('Cube.408', me_cube_410)
ob_cube_411 = bpy.data.objects.new('Cube.411', me_cube_415)
ob_cube_412 = bpy.data.objects.new('Cube.412', me_cube_416)
ob_cube_413 = bpy.data.objects.new('Cube.413', me_cube_417)
ob_cube_414 = bpy.data.objects.new('Cube.414', me_cube_427)
ob_cube_415 = bpy.data.objects.new('Cube.415', me_cube_419)
ob_cube_420 = bpy.data.objects.new('Cube.420', me_cube_424)
ob_cube_421 = bpy.data.objects.new('Cube.421', me_cube_425)
ob_cube_422 = bpy.data.objects.new('Cube.422', me_cube_426)

# ---- transforms, parenting, visibility, modifiers, constraints
ob_light.location = (4.076, 1.005, 5.904)
ob_light.rotation_euler = (0.6503, 0.05522, 1.866)
ob_light.lock_rotations_4d = False
ob_light.empty_display_type = 'ARROWS'
ob_light.color = (0.0, 0.0, 0.0, 0.0)
ob_light.lineart.crease_threshold = 0.0
ob_camera.location = (7.359, -6.926, 4.958)
ob_camera.rotation_euler = (1.109, 0.0, 0.8149)
ob_camera.lock_rotations_4d = False
ob_camera.empty_display_type = 'ARROWS'
ob_camera.color = (0.0, 0.0, 0.0, 0.0)
ob_camera.display_type = 'WIRE'
ob_camera.lineart.crease_threshold = 0.0
ob_cube_408.location = (-0.1117, 1.697, 0.1823)
ob_cube_408.scale = (0.04922, 0.04604, 0.09081)
ob_cube_411.location = (-0.1117, 1.148, 0.1823)
ob_cube_411.scale = (0.04922, 0.04604, 0.09081)
ob_cube_412.location = (0.6913, 1.697, 0.1823)
ob_cube_412.scale = (0.04922, 0.04604, 0.09081)
ob_cube_413.location = (0.6913, 1.148, 0.1823)
ob_cube_413.scale = (0.04922, 0.04604, 0.09081)
ob_cube_414.location = (0.7208, 1.486, -0.4054)
ob_cube_414.rotation_euler = (0.0, 0.07121, 0.0)
ob_cube_414.scale = (-0.1047, 0.2678, 0.242)
ob_cube_415.location = (-0.1492, 1.486, -0.4054)
ob_cube_415.rotation_euler = (0.0, -0.07121, 0.0)
ob_cube_415.scale = (0.1047, 0.2678, 0.242)
ob_cube_420.location = (0.2907, 1.782, 0.7451)
ob_cube_420.rotation_euler = (1.43, -0.0, 0.0)
ob_cube_420.scale = (0.3782, 0.3382, 0.09107)
ob_cube_421.location = (0.2939, 1.386, 0.502)
ob_cube_421.scale = (0.343, 0.3158, 0.09099)
ob_cube_422.location = (0.4596, 1.37, 0.2501)
ob_cube_422.scale = (0.524, 0.3176, 0.1594)
ob_cube_422.lock_rotations_4d = False
ob_cube_422.empty_display_type = 'ARROWS'
ob_cube_422.lineart.crease_threshold = 0.0

# ---- collection membership
col_collection.objects.link(ob_light)
col_collection.objects.link(ob_camera)
col_collection.objects.link(ob_cube_408)
col_collection.objects.link(ob_cube_411)
col_collection.objects.link(ob_cube_412)
col_collection.objects.link(ob_cube_413)
col_collection.objects.link(ob_cube_414)
col_collection.objects.link(ob_cube_415)
col_collection.objects.link(ob_cube_420)
col_collection.objects.link(ob_cube_421)
col_collection.objects.link(ob_cube_422)

# ---- scene / render settings (as saved in the file)
scene.camera = ob_camera
scene.frame_start = 1; scene.frame_end = 250; scene.frame_set(1)
scene.render.engine = 'BLENDER_EEVEE_NEXT'
scene.cycles.use_denoising = False
scene.cycles.samples = 128
scene.cycles.sampling_pattern = 'TABULATED_SOBOL'
scene.cycles.use_adaptive_sampling = False
scene.cycles.use_light_tree = False
scene.view_settings.view_transform = 'Filmic'
bpy.context.view_layer.update()

